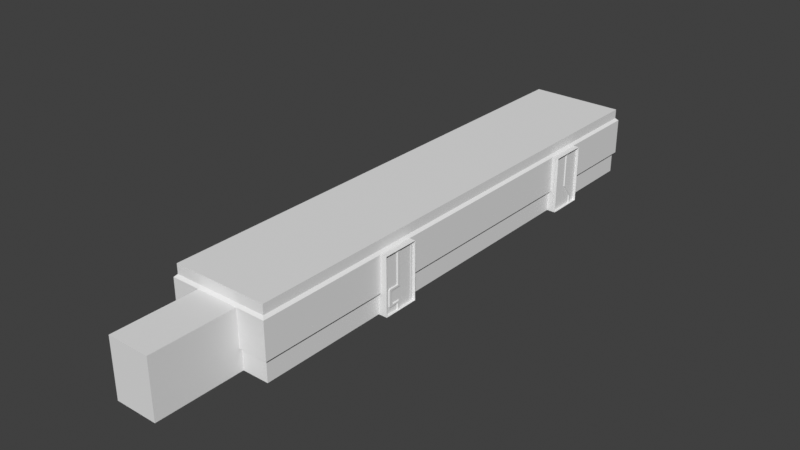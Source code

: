 # Source: Hall_1_.blend  (saved by Blender 5.0.118; exported with 4.5.12 LTS)
import bpy
from mathutils import Matrix  # noqa: F401  (used for matrix-valued properties, if any)

bpy.ops.wm.read_factory_settings(use_empty=True)
scene = bpy.context.scene
scene.name = 'Scene'

# ---- collections
col_collection = bpy.data.collections.new('Collection'); scene.collection.children.link(col_collection)

# ---- world
world_world = bpy.data.worlds.new('World'); scene.world = world_world
world_world.use_nodes = True; world_world.node_tree.nodes.clear()
_N = world_world.node_tree.nodes; _L = world_world.node_tree.links
n0 = _N.new('ShaderNodeOutputWorld'); n0.name = 'World Output'; n0.location = (300, 300)
n1 = _N.new('ShaderNodeBackground'); n1.name = 'Background'; n1.location = (10, 300)
n1.inputs[0].default_value = (0.05088, 0.05088, 0.05088, 1.0)
_L.new(n1.outputs[0], n0.inputs[0])
n0.is_active_output = True
world_world.color = (0.05088, 0.05088, 0.05088)
world_world.sun_shadow_jitter_overblur = 0.0

# ---- meshes
me_plane_002 = bpy.data.meshes.new('Plane.002')
me_plane_002.from_pydata([(-11.0, -40.0, -9.0), (0.0, -40.0, -9.0), (-11.0, 40.0, -9.0), (0.0, 40.0, -9.0), (0.0, -19.71, -9.0), (0.0, -13.86, -9.0), (0.0, 20.64, -9.0), (-11.0, -13.86, -9.0), (0.0, 26.49, -9.0), (-11.0, -19.71, -9.0), (-11.0, -40.0, -1.469), (-11.0, 20.64, -9.0), (-11.0, 26.49, -9.0), (2.549e-07, 40.0, -5.5), (-11.0, 40.0, -5.5), (-3.373, -13.86, -9.4), (-9.089, -13.86, -9.4), (-9.089, 20.64, -9.4), (-3.373, 26.49, -9.4), (-9.089, 26.49, -9.4), (-9.089, -40.4, -9.4), (-9.089, -40.4, -1.469), (-3.373, -40.4, -9.4), (3.009e-07, -40.4, -4.822), (-9.089, 40.4, -5.5), (-3.373, 40.4, -5.5), (-9.489, -40.0, -9.0), (-9.089, 40.4, -9.4), (-9.489, 40.0, -9.0), (-9.489, -19.71, -9.0), (-9.089, -19.71, -9.4), (-9.489, -13.86, -9.0), (-9.489, 20.64, -9.0), (-9.489, 26.49, -9.0), (-9.489, -40.0, -1.469), (-2.973, -40.0, -9.0), (-3.373, -19.71, -9.4), (-2.973, -19.71, -9.0), (-2.973, -13.86, -9.0), (-3.373, 20.64, -9.4), (-2.973, 20.64, -9.0), (-2.973, 40.0, -9.0), (-3.373, 40.4, -9.4), (-2.973, 26.49, -9.0), (-9.489, 40.0, -5.5), (-2.973, 40.0, -5.5), (-3.02e-08, 20.64, -9.4), (-3.02e-08, 26.49, -9.4), (2.549e-07, 40.4, -5.5), (-3.02e-08, -19.71, -9.4), (-3.02e-08, -13.86, -9.4), (-9.089, -19.71, -10.4), (-9.089, -13.86, -10.4), (-3.373, 20.64, -10.4), (-9.089, 20.64, -10.4), (-9.089, 26.49, -10.4), (-3.373, -19.71, -10.4), (-3.373, -13.86, -10.4), (-3.373, 26.49, -10.4), (-1.058e-07, 20.64, -10.4), (-1.058e-07, 26.49, -10.4), (-1.058e-07, -19.71, -10.4), (-1.058e-07, -13.86, -10.4), (-11.0, 40.0, -1.469), (-9.489, 40.0, -1.469), (-9.089, 40.4, -1.469), (-9.089, 41.0, -5.5), (-3.373, 41.0, -5.5), (2.549e-07, 41.0, -5.5), (-9.089, 41.0, -1.469), (-11.0, -40.0, -4.822), (3.009e-07, -40.0, -4.822), (-9.089, -40.4, -4.822), (-3.373, -40.4, -4.822), (-9.489, -40.0, -4.822), (-2.973, -40.0, -4.822), (3.009e-07, -42.01, -4.822), (-9.089, -42.01, -1.469), (-9.089, -42.01, -4.822), (-3.373, -42.01, -4.822), (3.009e-07, -53.62, -4.822), (-9.089, -53.62, -1.469), (-9.089, -53.62, -4.822), (-3.373, -53.62, -4.822), (5.541e-07, -53.62, -1.469), (-11.0, -40.0, 6.063), (1.137e-06, -40.0, 6.063), (-11.0, 40.0, 6.063), (1.137e-06, 40.0, 6.063), (1.137e-06, -19.71, 6.063), (1.137e-06, -13.86, 6.063), (1.137e-06, 20.64, 6.063), (-11.0, -13.86, 6.063), (1.137e-06, 26.49, 6.063), (-11.0, -19.71, 6.063), (-11.0, 20.64, 6.063), (-11.0, 26.49, 6.063), (8.637e-07, 40.0, 2.563), (-11.0, 40.0, 2.563), (-3.373, -13.86, 6.463), (-9.089, -13.86, 6.463), (-9.089, 20.64, 6.463), (-3.373, 26.49, 6.463), (-9.089, 26.49, 6.463), (-9.089, -40.4, 6.463), (-3.373, -40.4, 6.463), (8.072e-07, -40.4, 1.885), (-9.089, 40.4, 2.563), (-3.373, 40.4, 2.563), (-9.489, -40.0, 6.063), (-9.089, 40.4, 6.463), (-9.489, 40.0, 6.063), (-9.489, -19.71, 6.063), (-9.089, -19.71, 6.463), (-9.489, -13.86, 6.063), (-9.489, 20.64, 6.063), (-9.489, 26.49, 6.063), (-2.973, -40.0, 6.063), (-3.373, -19.71, 6.463), (-2.973, -19.71, 6.063), (-2.973, -13.86, 6.063), (-3.373, 20.64, 6.463), (-2.973, 20.64, 6.063), (-2.973, 40.0, 6.063), (-3.373, 40.4, 6.463), (-2.973, 26.49, 6.063), (-9.489, 40.0, 2.563), (-2.973, 40.0, 2.563), (1.167e-06, 20.64, 6.463), (1.167e-06, 26.49, 6.463), (8.637e-07, 40.4, 2.563), (1.167e-06, -19.71, 6.463), (1.167e-06, -13.86, 6.463), (-9.089, -19.71, 7.464), (-9.089, -13.86, 7.464), (-3.373, 20.64, 7.464), (-9.089, 20.64, 7.464), (-9.089, 26.49, 7.464), (-3.373, -19.71, 7.464), (-3.373, -13.86, 7.464), (-3.373, 26.49, 7.464), (1.243e-06, 20.64, 7.464), (1.243e-06, 26.49, 7.464), (1.243e-06, -19.71, 7.464), (1.243e-06, -13.86, 7.464), (-9.089, 41.0, 2.563), (-3.373, 41.0, 2.563), (8.637e-07, 41.0, 2.563), (-11.0, -40.0, 1.885), (8.072e-07, -40.0, 1.885), (-9.089, -40.4, 1.885), (-3.373, -40.4, 1.885), (-9.489, -40.0, 1.885), (-2.973, -40.0, 1.885), (8.072e-07, -42.01, 1.885), (-9.089, -42.01, 1.885), (-3.373, -42.01, 1.885), (8.072e-07, -53.62, 1.885), (-9.089, -53.62, 1.885), (-3.373, -53.62, 1.885), (9.537e-07, -12.42, 6.063), (9.537e-07, 19.2, 6.063), (-11.0, -12.42, 6.063), (-11.0, 19.2, 6.063), (-9.089, -12.42, 6.463), (-9.089, 19.2, 6.463), (-9.489, 19.2, 6.063), (-9.489, -12.42, 6.063), (-2.973, -12.42, 6.063), (-2.973, 19.2, 6.063), (-3.373, -12.42, 6.463), (-3.373, 19.2, 6.463)], [], [(20, 22, 36, 30), (16, 15, 39, 17), (19, 18, 42, 27), (27, 42, 25, 24), (30, 16, 31, 29), (16, 17, 32, 31), (17, 19, 33, 32), (20, 30, 29, 26), (19, 27, 28, 33), (74, 34, 21, 72), (35, 37, 36, 22), (38, 40, 39, 15), (43, 41, 42, 18), (27, 24, 44, 28), (41, 45, 25, 42), (74, 70, 10, 34), (29, 9, 0, 26), (2, 28, 44, 14), (2, 12, 33, 28), (31, 7, 9, 29), (11, 7, 31, 32), (33, 12, 11, 32), (35, 1, 4, 37), (38, 5, 6, 40), (41, 3, 13, 45), (43, 8, 3, 41), (39, 40, 6, 46), (47, 8, 43, 18), (25, 45, 13, 48), (36, 37, 4, 49), (50, 5, 38, 15), (15, 16, 52, 57), (17, 54, 55, 19), (47, 18, 58, 60), (36, 49, 61, 56), (30, 51, 52, 16), (17, 39, 53, 54), (39, 46, 59, 53), (18, 19, 55, 58), (30, 36, 56, 51), (50, 15, 57, 62), (14, 44, 64, 63), (44, 24, 65, 64), (65, 24, 66, 69), (25, 48, 68, 67), (24, 25, 67, 66), (23, 71, 75, 73), (1, 35, 75, 71), (26, 0, 70, 74), (22, 73, 75, 35), (26, 74, 72, 20), (22, 20, 72, 73), (73, 72, 78, 79), (21, 77, 78, 72), (23, 73, 79, 76), (76, 79, 83, 80), (78, 77, 81, 82), (79, 78, 82, 83), (83, 82, 81, 84, 80), (104, 113, 118, 105), (165, 101, 121, 171), (103, 110, 124, 102), (110, 107, 108, 124), (113, 112, 114, 100), (165, 166, 115, 101), (101, 115, 116, 103), (104, 109, 112, 113), (103, 116, 111, 110), (152, 150, 21, 34), (117, 105, 118, 119), (169, 171, 121, 122), (125, 102, 124, 123), (110, 111, 126, 107), (123, 124, 108, 127), (152, 34, 10, 148), (112, 109, 85, 94), (87, 98, 126, 111), (87, 111, 116, 96), (114, 112, 94, 92), (162, 167, 114, 92), (116, 115, 95, 96), (117, 119, 89, 86), (169, 122, 91, 161), (123, 127, 97, 88), (125, 123, 88, 93), (121, 128, 91, 122), (129, 102, 125, 93), (108, 130, 97, 127), (118, 131, 89, 119), (132, 99, 120, 90), (99, 139, 134, 100), (101, 103, 137, 136), (129, 142, 140, 102), (118, 138, 143, 131), (113, 100, 134, 133), (101, 136, 135, 121), (121, 135, 141, 128), (102, 140, 137, 103), (113, 133, 138, 118), (132, 144, 139, 99), (98, 63, 64, 126), (126, 64, 65, 107), (65, 69, 145, 107), (108, 146, 147, 130), (107, 145, 146, 108), (106, 151, 153, 149), (86, 149, 153, 117), (109, 152, 148, 85), (105, 117, 153, 151), (109, 104, 150, 152), (105, 151, 150, 104), (151, 156, 155, 150), (21, 150, 155, 77), (106, 154, 156, 151), (154, 157, 159, 156), (155, 158, 81, 77), (156, 159, 158, 155), (159, 157, 84, 81, 158), (120, 168, 160, 90), (168, 169, 161, 160), (95, 115, 166, 163), (163, 166, 167, 162), (120, 99, 170, 168), (168, 170, 171, 169), (100, 114, 167, 164), (164, 167, 166, 165), (100, 164, 170, 99), (164, 165, 171, 170)])
_uv = me_plane_002.uv_layers.new(name='UVMap')
_uv.uv.foreach_set('vector', [0.1737, 0.0, 0.5869, 0.0, 0.5869, 0.2739, 0.1737, 0.2739, 0.1737, 0.3456, 0.5869, 0.3456, 0.5869, 0.7387, 0.1737, 0.7387, 0.1737, 0.8108, 0.5869, 0.8108, 0.5869, 1.0, 0.1737, 1.0, 0.1737, 1.0, 0.5869, 1.0, 0.5869, 1.0, 0.1737, 1.0, 0.1737, 0.2739, 0.1737, 0.3456, 0.0, 0.0, 0.1374, 0.2166, 0.1737, 0.3456, 0.1737, 0.7387, 0.1374, 0.5841, 0.1374, 0.2733, 0.1737, 0.7387, 0.0, 0.0, 0.0, 0.0, 0.1374, 0.5841, 0.1737, 0.0, 0.1737, 0.2739, 0.1374, 0.2166, 0.1374, 0.0, 0.0, 0.0, 0.1737, 1.0, 0.1374, 1.0, 0.0, 0.0, 0.1374, 0.0, 0.1374, 0.0, 0.1737, 0.0, 0.1737, 0.0, 0.6359, 0.0, 0.6359, 0.2739, 0.5869, 0.2739, 0.5869, 0.0, 0.6359, 0.3456, 0.6359, 0.7387, 0.5869, 0.7387, 0.5869, 0.3456, 0.6359, 0.8108, 0.6359, 1.0, 0.5869, 1.0, 0.5869, 0.8108, 0.1737, 1.0, 0.1737, 1.0, 0.1374, 1.0, 0.1374, 1.0, 0.6359, 1.0, 0.6359, 1.0, 0.5869, 1.0, 0.5869, 1.0, 0.1374, 0.0, 0.0, 0.0, 0.0, 0.0, 0.1374, 0.0, 0.1374, 0.2166, 0.0, 0.0, 0.0, 0.0, 0.1374, 0.0, 0.0, 1.0, 0.1374, 1.0, 0.1374, 1.0, 0.0, 1.0, 0.0, 1.0, 0.0, 0.0, 0.0, 0.0, 0.1374, 1.0, 0.0, 0.0, 0.0, 0.0, 0.0, 0.0, 0.1374, 0.2166, 0.0, 0.0, 0.0, 0.0, 0.1374, 0.2733, 0.1374, 0.5841, 0.0, 0.0, 0.0, 0.0, 0.0, 0.0, 0.1374, 0.5841, 0.6359, 0.0, 1.0, 0.0, 1.0, 0.2739, 0.6359, 0.2739, 0.6359, 0.3456, 1.0, 0.3456, 1.0, 0.7387, 0.6359, 0.7387, 0.6359, 1.0, 1.0, 1.0, 1.0, 1.0, 0.6359, 1.0, 0.6359, 0.8108, 1.0, 0.8108, 1.0, 1.0, 0.6359, 1.0, 0.5869, 0.7387, 0.6359, 0.7387, 1.0, 0.7387, 0.0, 0.0, 0.0, 0.0, 1.0, 0.8108, 0.6359, 0.8108, 0.5869, 0.8108, 0.5869, 1.0, 0.6359, 1.0, 1.0, 1.0, 0.0, 0.0, 0.5869, 0.2739, 0.6359, 0.2739, 1.0, 0.2739, 0.0, 0.0, 0.0, 0.0, 1.0, 0.3456, 0.6359, 0.3456, 0.5869, 0.3456, 0.5869, 0.3456, 0.1737, 0.3456, 0.1737, 0.3456, 0.5869, 0.3456, 0.1737, 0.7387, 0.1737, 0.7387, 0.0, 0.0, 0.0, 0.0, 0.0, 0.0, 0.5869, 0.8108, 0.5869, 0.8108, 0.0, 0.0, 0.5869, 0.2739, 0.0, 0.0, 0.0, 0.0, 0.5869, 0.2739, 0.1737, 0.2739, 0.1737, 0.2739, 0.1737, 0.3456, 0.1737, 0.3456, 0.1737, 0.7387, 0.5869, 0.7387, 0.5869, 0.7387, 0.1737, 0.7387, 0.5869, 0.7387, 0.0, 0.0, 0.0, 0.0, 0.5869, 0.7387, 0.5869, 0.8108, 0.1737, 0.8108, 0.1737, 0.8108, 0.5869, 0.8108, 0.1737, 0.2739, 0.5869, 0.2739, 0.5869, 0.2739, 0.1737, 0.2739, 0.0, 0.0, 0.5869, 0.3456, 0.5869, 0.3456, 0.0, 0.0, 0.0, 1.0, 0.1374, 1.0, 0.1374, 1.0, 0.0, 1.0, 0.1374, 1.0, 0.1737, 1.0, 0.1737, 1.0, 0.1374, 1.0, 0.1737, 1.0, 0.1737, 1.0, 0.1737, 1.0, 0.1737, 1.0, 0.5869, 1.0, 0.0, 0.0, 0.0, 0.0, 0.5869, 1.0, 0.1737, 1.0, 0.5869, 1.0, 0.5869, 1.0, 0.1737, 1.0, 0.0, 0.0, 1.0, 0.0, 0.6359, 0.0, 0.5869, 0.0, 1.0, 0.0, 0.6359, 0.0, 0.6359, 0.0, 1.0, 0.0, 0.1374, 0.0, 0.0, 0.0, 0.0, 0.0, 0.1374, 0.0, 0.5869, 0.0, 0.5869, 0.0, 0.6359, 0.0, 0.6359, 0.0, 0.1374, 0.0, 0.1374, 0.0, 0.1737, 0.0, 0.1737, 0.0, 0.5869, 0.0, 0.1737, 0.0, 0.1737, 0.0, 0.5869, 0.0, 0.5869, 0.0, 0.1737, 0.0, 0.1737, 0.0, 0.5869, 0.0, 0.1737, 0.0, 0.1737, 0.0, 0.1737, 0.0, 0.1737, 0.0, 0.0, 0.0, 0.5869, 0.0, 0.5869, 0.0, 0.0, 0.0, 0.0, 0.0, 0.5869, 0.0, 0.5869, 0.0, 0.0, 0.0, 0.1737, 0.0, 0.1737, 0.0, 0.1737, 0.0, 0.1737, 0.0, 0.5869, 0.0, 0.1737, 0.0, 0.1737, 0.0, 0.5869, 0.0, 0.5869, 0.0, 0.1737, 0.0, 0.1737, 0.0, 0.0, 0.0, 0.0, 0.0, 0.1737, 0.0, 0.1737, 0.2739, 0.5869, 0.2739, 0.5869, 0.0, 0.1737, 0.6077, 0.1737, 0.7387, 0.5869, 0.7387, 0.5869, 0.6077, 0.1737, 0.8108, 0.1737, 1.0, 0.5869, 1.0, 0.5869, 0.8108, 0.1737, 1.0, 0.1737, 1.0, 0.5869, 1.0, 0.5869, 1.0, 0.1737, 0.2739, 0.1374, 0.2166, 0.0, 0.0, 0.1737, 0.3456, 0.1737, 0.6077, 0.1374, 0.4805, 0.1374, 0.5841, 0.1737, 0.7387, 0.1737, 0.7387, 0.1374, 0.5841, 0.0, 0.0, 0.0, 0.0, 0.1737, 0.0, 0.1374, 0.0, 0.1374, 0.2166, 0.1737, 0.2739, 0.0, 0.0, 0.0, 0.0, 0.1374, 1.0, 0.1737, 1.0, 0.1374, 0.0, 0.1737, 0.0, 0.1737, 0.0, 0.1374, 0.0, 0.6359, 0.0, 0.5869, 0.0, 0.5869, 0.2739, 0.6359, 0.2739, 0.6359, 0.6077, 0.5869, 0.6077, 0.5869, 0.7387, 0.6359, 0.7387, 0.6359, 0.8108, 0.5869, 0.8108, 0.5869, 1.0, 0.6359, 1.0, 0.1737, 1.0, 0.1374, 1.0, 0.1374, 1.0, 0.1737, 1.0, 0.6359, 1.0, 0.5869, 1.0, 0.5869, 1.0, 0.6359, 1.0, 0.1374, 0.0, 0.1374, 0.0, 0.0, 0.0, 0.0, 0.0, 0.1374, 0.2166, 0.1374, 0.0, 0.0, 0.0, 0.0, 0.0, 0.0, 1.0, 0.0, 1.0, 0.1374, 1.0, 0.1374, 1.0, 0.0, 1.0, 0.1374, 1.0, 0.0, 0.0, 0.0, 0.0, 0.0, 0.0, 0.1374, 0.2166, 0.0, 0.0, 0.0, 0.0, 0.0, 0.0, 0.1374, 0.3769, 0.1374, 0.2733, 0.0, 0.0, 0.0, 0.0, 0.1374, 0.5841, 0.0, 0.0, 0.0, 0.0, 0.6359, 0.0, 0.6359, 0.2739, 1.0, 0.2739, 1.0, 0.0, 0.6359, 0.6077, 0.6359, 0.7387, 1.0, 0.7387, 1.0, 0.6077, 0.6359, 1.0, 0.6359, 1.0, 1.0, 1.0, 1.0, 1.0, 0.6359, 0.8108, 0.6359, 1.0, 1.0, 1.0, 1.0, 0.8108, 0.5869, 0.7387, 0.0, 0.0, 1.0, 0.7387, 0.6359, 0.7387, 0.0, 0.0, 0.5869, 0.8108, 0.6359, 0.8108, 1.0, 0.8108, 0.5869, 1.0, 0.0, 0.0, 1.0, 1.0, 0.6359, 1.0, 0.5869, 0.2739, 0.0, 0.0, 1.0, 0.2739, 0.6359, 0.2739, 0.0, 0.0, 0.5869, 0.3456, 0.6359, 0.3456, 1.0, 0.3456, 0.5869, 0.3456, 0.5869, 0.3456, 0.1737, 0.3456, 0.1737, 0.3456, 0.1737, 0.7387, 0.0, 0.0, 0.0, 0.0, 0.1737, 0.7387, 0.0, 0.0, 0.0, 0.0, 0.5869, 0.8108, 0.5869, 0.8108, 0.5869, 0.2739, 0.5869, 0.2739, 0.0, 0.0, 0.0, 0.0, 0.1737, 0.2739, 0.1737, 0.3456, 0.1737, 0.3456, 0.1737, 0.2739, 0.1737, 0.7387, 0.1737, 0.7387, 0.5869, 0.7387, 0.5869, 0.7387, 0.5869, 0.7387, 0.5869, 0.7387, 0.0, 0.0, 0.0, 0.0, 0.5869, 0.8108, 0.5869, 0.8108, 0.1737, 0.8108, 0.1737, 0.8108, 0.1737, 0.2739, 0.1737, 0.2739, 0.5869, 0.2739, 0.5869, 0.2739, 0.0, 0.0, 0.0, 0.0, 0.5869, 0.3456, 0.5869, 0.3456, 0.0, 1.0, 0.0, 1.0, 0.1374, 1.0, 0.1374, 1.0, 0.1374, 1.0, 0.1374, 1.0, 0.1737, 1.0, 0.1737, 1.0, 0.1737, 1.0, 0.1737, 1.0, 0.1737, 1.0, 0.1737, 1.0, 0.5869, 1.0, 0.5869, 1.0, 0.0, 0.0, 0.0, 0.0, 0.1737, 1.0, 0.1737, 1.0, 0.5869, 1.0, 0.5869, 1.0, 0.0, 0.0, 0.5869, 0.0, 0.6359, 0.0, 1.0, 0.0, 1.0, 0.0, 1.0, 0.0, 0.6359, 0.0, 0.6359, 0.0, 0.1374, 0.0, 0.1374, 0.0, 0.0, 0.0, 0.0, 0.0, 0.5869, 0.0, 0.6359, 0.0, 0.6359, 0.0, 0.5869, 0.0, 0.1374, 0.0, 0.1737, 0.0, 0.1737, 0.0, 0.1374, 0.0, 0.5869, 0.0, 0.5869, 0.0, 0.1737, 0.0, 0.1737, 0.0, 0.5869, 0.0, 0.5869, 0.0, 0.1737, 0.0, 0.1737, 0.0, 0.1737, 0.0, 0.1737, 0.0, 0.1737, 0.0, 0.1737, 0.0, 0.0, 0.0, 0.0, 0.0, 0.5869, 0.0, 0.5869, 0.0, 0.0, 0.0, 0.0, 0.0, 0.5869, 0.0, 0.5869, 0.0, 0.1737, 0.0, 0.1737, 0.0, 0.1737, 0.0, 0.1737, 0.0, 0.5869, 0.0, 0.5869, 0.0, 0.1737, 0.0, 0.1737, 0.0, 0.5869, 0.0, 0.0, 0.0, 0.0, 0.0, 0.1737, 0.0, 0.1737, 0.0, 0.6359, 0.3456, 0.6359, 0.4766, 1.0, 0.4766, 1.0, 0.3456, 0.6359, 0.4766, 0.6359, 0.6077, 1.0, 0.6077, 1.0, 0.4766, 0.0, 0.0, 0.1374, 0.5841, 0.1374, 0.4805, 0.0, 0.0, 0.0, 0.0, 0.1374, 0.4805, 0.1374, 0.3769, 0.0, 0.0, 0.6359, 0.3456, 0.5869, 0.3456, 0.5869, 0.4766, 0.6359, 0.4766, 0.6359, 0.4766, 0.5869, 0.4766, 0.5869, 0.6077, 0.6359, 0.6077, 0.1737, 0.3456, 0.1374, 0.2733, 0.1374, 0.3769, 0.1737, 0.4766, 0.1737, 0.4766, 0.1374, 0.3769, 0.1374, 0.4805, 0.1737, 0.6077, 0.1737, 0.3456, 0.1737, 0.4766, 0.5869, 0.4766, 0.5869, 0.3456, 0.1737, 0.4766, 0.1737, 0.6077, 0.5869, 0.6077, 0.5869, 0.4766])
me_plane_002.update()
me_cube_013 = bpy.data.meshes.new('Cube.013')
me_cube_013.from_pydata([(-5.615, -0.02206, -4.522), (-5.615, -0.02206, 8.137), (0.01001, 0.1338, -4.522), (-0.1459, -0.02206, -4.522), (-0.1459, -0.02206, 8.137), (0.01001, 0.1338, 8.137), (-4.717, -0.02206, -4.522), (-4.29, -0.02206, -4.522), (5.635, -0.02206, -4.522), (5.635, -0.02206, 8.137), (0.1659, -0.02206, -4.522), (0.1659, -0.02206, 8.137), (4.681, -0.02206, 8.137), (4.297, -0.02206, 8.137), (-5.615, -0.02206, -3.249), (-5.615, -0.02206, -2.822), (-4.29, 0.1054, 8.137), (-4.59, 0.1054, 8.137), (-0.1459, 0.1054, -2.822), (-0.1459, 0.1054, -3.122), (-4.29, 0.1054, -3.122), (-4.59, 0.1054, -2.822), (-4.717, -0.02206, 8.137), (-4.162, -0.02206, 8.137), (-0.1459, -0.02206, -3.249), (-4.29, -0.02206, -3.249), (-0.1459, -0.02206, -2.694), (-4.717, -0.02206, -2.822), (5.635, -0.02206, -2.822), (5.635, -0.02206, -3.122), (2.01, -0.02206, -4.522), (2.01, -0.02206, 8.137), (4.61, 0.1054, -3.122), (0.1659, 0.1054, -2.822), (4.297, 0.1054, -2.822), (4.738, -0.02206, -4.522), (4.61, 0.1054, -4.522), (4.31, 0.1054, -4.522), (4.183, -0.02206, -4.522), (0.1659, -0.02206, -2.694), (4.297, -0.02206, -2.694), (0.1659, -0.02206, -3.249), (0.1659, 0.1054, -3.122), (4.738, -0.02206, -3.122), (2.01, 0.1054, -2.822), (2.01, -0.02206, -2.694), (2.01, -0.02206, -3.249), (2.01, 0.1054, -3.122), (4.108, 0.1054, -3.122), (4.31, 0.1054, -3.323), (4.31, 0.1054, -3.122), (4.183, -0.02206, -3.451), (3.981, -0.02206, -3.249), (4.61, 0.1054, -3.086), (4.345, 0.1054, -2.822), (4.473, -0.02206, -2.694), (4.738, -0.02206, -2.959), (5.039, -0.02206, -2.744), (4.735, -0.02206, -2.388), (-4.081, 0.1054, -2.822), (-4.29, 0.1054, -2.613), (-4.162, -0.02206, -2.485), (-3.953, -0.02206, -2.694), (-4.417, -0.02206, -3.249), (-4.717, -0.02206, -2.949), (-5.064, -0.02206, -3.249), (-4.717, -0.02206, -3.595), (0.01001, 0.1338, -3.249), (0.01001, 0.1338, -2.694), (1.71, -0.02206, -4.522), (1.71, -0.02206, 8.137), (1.71, -0.02206, -2.694), (1.71, 0.1054, -3.122), (1.71, -0.02206, -3.249), (1.71, 0.1054, -2.822), (1.71, 0.0209, -4.522), (2.01, 0.0209, -4.522), (1.71, 0.0209, 8.137), (2.01, 0.0209, 8.137), (1.71, 0.0209, -3.249), (2.01, 0.0209, -3.249), (2.01, 0.0209, -2.694), (1.71, 0.0209, -2.694)], [], [(47, 50, 34, 44), (19, 20, 25, 24), (22, 27, 21, 17), (27, 22, 1, 15), (3, 24, 25, 7), (37, 36, 32, 50), (72, 47, 44, 74), (32, 36, 35, 43), (71, 39, 33, 74), (72, 42, 41, 73), (40, 45, 44, 34), (35, 8, 29, 43), (70, 71, 82, 77), (45, 40, 13, 31), (50, 32, 53), (74, 82, 71), (48, 49, 50), (48, 52, 51, 49), (48, 47, 46, 52), (47, 48, 50), (51, 38, 37, 49), (50, 49, 37), (30, 38, 51, 52, 46), (55, 56, 57, 58), (53, 56, 55, 54), (53, 32, 43, 56), (54, 34, 50), (55, 40, 34, 54), (54, 50, 53), (43, 29, 28, 57, 56), (40, 55, 58, 12, 13), (58, 57, 28, 9, 12), (19, 18, 59, 20), (59, 62, 61, 60), (60, 61, 23, 16), (26, 62, 59, 18), (26, 4, 23, 61, 62), (63, 64, 65, 66), (21, 64, 63, 20), (27, 64, 21), (25, 20, 63), (59, 60, 21, 20), (14, 65, 64, 27, 15), (6, 66, 65, 14, 0), (6, 7, 25, 63, 66), (17, 21, 60, 16), (24, 3, 2, 67), (68, 39, 11, 5), (41, 67, 2, 10), (39, 68, 33), (41, 42, 67), (42, 33, 68, 67), (24, 67, 19), (19, 67, 68, 18), (26, 18, 68), (26, 68, 5, 4), (10, 69, 73, 41), (39, 71, 70, 11), (82, 74, 44, 81), (45, 81, 44), (42, 72, 74, 33), (82, 81, 78, 77), (75, 76, 80, 79), (45, 31, 78, 81), (30, 46, 80, 76), (73, 69, 75, 79), (69, 30, 76, 75), (80, 47, 72, 79), (47, 80, 46), (73, 79, 72)])
_uv = me_cube_013.uv_layers.new(name='UVMap')
_uv.uv.foreach_set('vector', [0.4124, 0.8394, 0.4131, 0.9443, 0.4214, 0.9443, 0.4208, 0.8394, 0.4105, 0.7547, 0.4118, 0.9443, 0.4084, 0.9443, 0.408, 0.7547, 0.6253, 0.9673, 0.422, 0.966, 0.422, 0.9619, 0.6254, 0.9619, 0.422, 0.966, 0.6253, 0.9673, 0.625, 1.0, 0.4223, 1.0, 0.3726, 0.7547, 0.408, 0.7547, 0.4084, 0.9443, 0.3745, 0.9443, 0.3745, 0.9443, 0.3746, 0.9619, 0.4133, 0.9619, 0.4131, 0.9443, 0.4124, 0.8272, 0.4124, 0.8394, 0.4208, 0.8394, 0.4207, 0.8272, 0.4133, 0.9619, 0.3746, 0.9619, 0.3747, 0.9673, 0.4133, 0.9673, 0.4243, 0.8272, 0.4239, 0.7547, 0.4203, 0.7547, 0.4207, 0.8272, 0.4124, 0.8272, 0.4119, 0.7547, 0.4083, 0.7547, 0.4088, 0.8272, 0.4249, 0.9443, 0.4243, 0.8394, 0.4208, 0.8394, 0.4214, 0.9437, 0.3747, 0.9673, 0.375, 1.0, 0.4135, 1.0, 0.4133, 0.9673, 0.6267, 0.8272, 0.4243, 0.8272, 0.4243, 0.8272, 0.6267, 0.8272, 0.4243, 0.8394, 0.4249, 0.9443, 0.6255, 0.9443, 0.6265, 0.8394, 0.4131, 0.9443, 0.4133, 0.9619, 0.4142, 0.9619, 0.4207, 0.8272, 0.4243, 0.8272, 0.4243, 0.8272, 0.4131, 0.9351, 0.4083, 0.9443, 0.4131, 0.9444, 0.4131, 0.9351, 0.4095, 0.9293, 0.404, 0.9385, 0.4083, 0.9443, 0.4131, 0.9351, 0.4124, 0.8394, 0.4089, 0.8394, 0.4095, 0.9293, 0.4124, 0.8394, 0.4131, 0.9351, 0.4131, 0.9443, 0.404, 0.9385, 0.3744, 0.9385, 0.3745, 0.9443, 0.4083, 0.9443, 0.4131, 0.9444, 0.4083, 0.9443, 0.3745, 0.9443, 0.3735, 0.8394, 0.3744, 0.9385, 0.404, 0.9385, 0.4095, 0.9293, 0.4089, 0.8394, 0.425, 0.9538, 0.4187, 0.9679, 0.4238, 0.9805, 0.4335, 0.9677, 0.4142, 0.9619, 0.4187, 0.9679, 0.425, 0.9538, 0.4215, 0.9489, 0.4142, 0.9619, 0.4133, 0.9619, 0.4133, 0.9673, 0.4187, 0.9679, 0.4215, 0.9489, 0.4214, 0.9437, 0.4131, 0.9443, 0.425, 0.9538, 0.4249, 0.9443, 0.4214, 0.9437, 0.4215, 0.9489, 0.4215, 0.9489, 0.4131, 0.9443, 0.4142, 0.9619, 0.4133, 0.9673, 0.4135, 1.0, 0.4218, 1.0, 0.4238, 0.9805, 0.4187, 0.9679, 0.4249, 0.9443, 0.425, 0.9538, 0.4335, 0.9677, 0.6254, 0.9619, 0.6255, 0.9443, 0.4335, 0.9677, 0.4238, 0.9805, 0.4218, 1.0, 0.625, 1.0, 0.6254, 0.9619, 0.4105, 0.7547, 0.0, 0.0, 0.0, 0.0, 0.4118, 0.9443, 0.0, 0.0, 0.0, 0.0, 0.0, 0.0, 0.0, 0.0, 0.0, 0.0, 0.0, 0.0, 0.0, 0.0, 0.0, 0.0, 0.0, 0.0, 0.0, 0.0, 0.0, 0.0, 0.0, 0.0, 0.0, 0.0, 0.0, 0.0, 0.0, 0.0, 0.0, 0.0, 0.0, 0.0, 0.2866, 0.6627, 0.181, 0.4135, 0.1848, 0.0, 0.04449, 0.2044, 0.3165, 0.7215, 0.181, 0.4135, 0.2866, 0.6627, 0.4118, 0.9443, 0.422, 0.966, 0.181, 0.4135, 0.422, 0.9619, 0.4084, 0.9443, 0.4118, 0.9443, 0.2866, 0.6627, 0.0, 0.0, 0.0, 0.0, 0.3165, 0.7215, 0.4118, 0.9443, 0.4122, 0.0, 0.1848, 0.0, 0.181, 0.4135, 0.422, 0.966, 0.4223, 1.0, 0.1634, 0.7507, 0.04449, 0.2044, 0.1848, 0.0, 0.4122, 0.0, 0.375, 0.0, 0.1634, 0.7507, 0.3745, 0.9443, 0.4084, 0.9443, 0.2866, 0.6627, 0.04449, 0.2044, 0.6254, 0.9619, 0.3165, 0.7215, 0.0, 0.0, 0.0, 0.0, 0.0, 0.0, 0.0, 0.0, 0.0, 0.0, 0.0, 0.0, 0.0, 0.0, 0.0, 0.0, 0.0, 0.0, 0.0, 0.0, 0.4083, 0.7547, 0.5, 0.625, 0.375, 0.625, 0.3726, 0.7547, 0.0, 0.0, 0.0, 0.0, 0.4203, 0.7547, 0.4083, 0.7547, 0.4119, 0.7547, 0.5, 0.625, 0.4119, 0.7547, 0.4203, 0.7547, 0.0, 0.0, 0.5, 0.625, 0.0, 0.0, 0.0, 0.0, 0.4105, 0.7547, 0.4105, 0.7547, 0.0, 0.0, 0.0, 0.0, 0.0, 0.0, 0.0, 0.0, 0.0, 0.0, 0.0, 0.0, 0.0, 0.0, 0.0, 0.0, 0.0, 0.0, 0.0, 0.0, 0.3726, 0.7547, 0.3733, 0.8272, 0.4088, 0.8272, 0.4083, 0.7547, 0.4239, 0.7547, 0.4243, 0.8272, 0.6267, 0.8272, 0.6274, 0.7547, 0.4243, 0.8272, 0.4207, 0.8272, 0.4208, 0.8394, 0.4243, 0.8394, 0.4243, 0.8394, 0.4243, 0.8394, 0.4208, 0.8394, 0.4119, 0.7547, 0.4124, 0.8272, 0.4207, 0.8272, 0.4203, 0.7547, 0.4243, 0.8272, 0.4243, 0.8394, 0.6265, 0.8394, 0.6267, 0.8272, 0.3733, 0.8272, 0.3735, 0.8394, 0.4089, 0.8394, 0.4088, 0.8272, 0.4243, 0.8394, 0.6265, 0.8394, 0.6265, 0.8394, 0.4243, 0.8394, 0.3735, 0.8394, 0.4089, 0.8394, 0.4089, 0.8394, 0.3735, 0.8394, 0.4088, 0.8272, 0.3733, 0.8272, 0.3733, 0.8272, 0.4088, 0.8272, 0.0, 0.0, 0.0, 0.0, 0.0, 0.0, 0.0, 0.0, 0.4089, 0.8394, 0.4124, 0.8394, 0.4124, 0.8272, 0.4088, 0.8272, 0.4124, 0.8394, 0.4089, 0.8394, 0.4089, 0.8394, 0.4088, 0.8272, 0.4088, 0.8272, 0.4124, 0.8272])
me_cube_013.update()
me_cube_014 = bpy.data.meshes.new('Cube.014')
me_cube_014.from_pydata([(2.874, 0.1202, -2.71), (2.874, 0.1202, 1.753), (-0.028, 0.1202, -2.71), (-0.028, 0.1202, 1.753), (2.874, 0.1202, -1.02), (-0.028, 0.1202, -1.02), (2.874, 0.1202, -0.4411), (-0.028, 0.1202, -0.4411), (2.715, 0.1202, -2.71), (2.715, 0.1202, 1.753), (2.715, 0.1202, -1.02), (2.715, 0.1202, -0.4411), (2.383, 0.1202, 1.753), (2.383, 0.1202, -1.02), (2.383, 0.1202, -0.4411), (2.874, 0.1202, -0.8888), (-0.028, 0.1202, -0.8888), (2.715, 0.1202, -0.8888), (2.383, 0.1202, -0.8888), (2.191, 0.1202, 1.753), (2.191, 0.1202, -1.02), (2.191, 0.1202, -0.4411), (2.191, 0.1202, -0.8888), (1.418, 0.1202, -2.71), (1.604, 0.1202, -2.71), (-0.028, 0.1202, -2.071), (2.874, 0.1202, -2.071), (2.715, 0.1202, -2.071), (1.418, 0.1202, -2.071), (1.604, 0.1202, -2.071), (2.191, 0.0496, -2.71), (2.383, 0.0496, -2.71), (2.383, 0.0496, -2.071), (2.191, 0.0496, -2.071), (1.604, 0.0496, 1.753), (1.418, 0.0496, 1.753), (1.418, 0.0496, -0.4411), (1.418, 0.0496, -0.8888), (1.418, 0.0496, -1.02), (1.604, 0.0496, -1.02), (1.604, 0.0496, -0.4411), (1.604, 0.0496, -0.8888), (2.383, 0.06443, -2.71), (2.438, 0.1202, -2.71), (2.13, 0.1202, -2.71), (2.191, 0.06443, -2.71), (1.418, 0.06443, 1.753), (1.362, 0.1202, 1.753), (1.418, 0.06443, -1.02), (1.362, 0.1202, -1.028), (1.418, 0.06443, -0.4411), (1.362, 0.1202, -0.4411), (1.418, 0.06443, -0.8888), (1.362, 0.1202, -0.8888), (1.663, 0.1202, -1.02), (1.604, 0.06443, -1.02), (1.662, 0.1202, -0.4411), (1.604, 0.06443, -0.4411), (1.663, 0.1202, -0.8888), (1.604, 0.06443, -0.8888), (1.662, 0.1202, 1.753), (1.604, 0.06443, 1.753), (2.383, 0.06443, -2.071), (2.438, 0.1202, -2.066), (2.13, 0.1202, -2.071), (2.191, 0.06443, -2.071), (-0.028, 0.1202, -2.21), (2.715, 0.1202, -2.21), (1.418, 0.1202, -2.21), (1.604, 0.1202, -2.21), (2.874, 0.1202, -2.21), (2.383, 0.0496, -2.21), (2.191, 0.0496, -2.21), (2.438, 0.1202, -2.206), (2.383, 0.06443, -2.21), (2.191, 0.06443, -2.21), (2.13, 0.1202, -2.21), (-19.66, 0.1202, -2.681), (-19.66, 0.1202, 1.753), (-16.76, 0.1202, -2.681), (-16.76, 0.1202, 1.753), (-19.66, 0.1202, -1.02), (-16.76, 0.1202, -1.02), (-16.76, 0.1202, -0.4411), (-19.66, 0.1202, -0.4411), (-19.66, 0.1202, -0.8888), (-16.76, 0.1202, -0.8888), (-19.66, 0.1202, -2.071), (-16.76, 0.1202, -2.071), (-16.98, 0.09429, -0.8888), (-17.07, 0.09429, -0.8888), (-16.98, 0.09429, -2.21), (-17.07, 0.09429, -2.21), (-16.98, 0.09961, -2.681), (-19.03, 0.1202, -2.681), (-19.03, 0.1202, 1.753), (-19.03, 0.1202, -0.4411), (-19.22, 0.1202, -2.681), (-19.22, 0.1202, 1.753), (-19.22, 0.1202, -0.4411), (-19.66, 0.1202, -2.21), (-16.76, 0.1202, -2.21), (-18.4, 0.05291, -2.681), (-18.21, 0.05291, -2.681), (-18.4, 0.05291, 1.753), (-18.21, 0.05291, 1.753), (-18.4, 0.05291, -1.02), (-18.21, 0.05291, -1.02), (-18.4, 0.05291, -0.4411), (-18.21, 0.05291, -0.4411), (-18.4, 0.05291, -0.8754), (-18.21, 0.05291, -0.8888), (-18.4, 0.05291, -2.071), (-18.21, 0.05291, -2.071), (-18.21, 0.05291, -2.21), (-19.03, 0.05291, -1.02), (-19.03, 0.05291, -0.8754), (-19.03, 0.05291, -2.071), (-18.4, 0.05291, -2.21), (-19.22, 0.05291, -1.02), (-19.22, 0.05291, -0.8754), (-19.22, 0.05291, -2.071), (-19.03, 0.05291, -2.21), (-19.22, 0.05291, -2.21), (-18.21, 0.05662, -2.681), (-18.15, 0.1202, -2.681), (-18.15, 0.1202, 1.753), (-18.21, 0.05662, 1.753), (-18.21, 0.05662, -0.4411), (-18.15, 0.1202, -0.4411), (-18.21, 0.05662, -0.8888), (-18.15, 0.1202, -0.8888), (-18.46, 0.1202, -2.681), (-18.4, 0.05662, -2.681), (-18.4, 0.05662, 1.753), (-18.46, 0.1202, 1.753), (-18.4, 0.1202, -1.084), (-18.4, 0.05662, -1.02), (-18.4, 0.05662, -0.4411), (-18.46, 0.1202, -0.4411), (-18.46, 0.1202, -0.8119), (-18.4, 0.05662, -0.8754), (-18.4, 0.05662, -2.071), (-18.4, 0.1202, -2.007), (-19.03, 0.05662, -0.8754), (-19.03, 0.1202, -0.8119), (-19.28, 0.1202, -1.02), (-19.22, 0.05662, -1.02), (-19.22, 0.05662, -2.071), (-19.28, 0.1202, -2.071), (-18.21, 0.05662, -2.21), (-18.15, 0.1202, -2.21), (-18.46, 0.1202, -2.273), (-18.4, 0.05662, -2.21), (-19.03, 0.05662, -2.21), (-19.03, 0.1202, -2.273), (-18.97, 0.1202, -1.196), (-18.85, 0.1202, -1.084), (-18.92, 0.05662, -1.02), (-19.03, 0.05662, -1.133), (-19.03, 0.05296, -1.02), (-19.03, 0.05662, -1.958), (-18.92, 0.05662, -2.071), (-19.03, 0.05296, -2.071), (-18.85, 0.1202, -2.007), (-18.97, 0.1202, -1.894), (-19.22, 0.05662, -0.9882), (-19.11, 0.05662, -0.8754), (-19.22, 0.05296, -0.8888), (-19.17, 0.1202, -0.8119), (-19.28, 0.1202, -0.9246), (-19.37, 0.1202, -0.8403), (-19.27, 0.1202, -0.7345), (-19.11, 0.05662, -2.21), (-19.22, 0.05662, -2.097), (-19.22, 0.05296, -2.21), (-19.28, 0.1202, -2.161), (-19.17, 0.1202, -2.273), (-19.27, 0.1202, -2.364), (-19.37, 0.1202, -2.258), (-18.21, 0.05662, -0.9175), (-18.32, 0.05662, -1.02), (-18.21, 0.05296, -1.02), (-18.25, 0.1202, -1.084), (-18.15, 0.1202, -0.9811), (-18.07, 0.1202, -1.079), (-18.15, 0.1202, -1.167), (-18.15, 0.1202, -2.11), (-18.25, 0.1202, -2.007), (-18.15, 0.1202, -1.923), (-18.07, 0.1202, -2.012), (-18.32, 0.05662, -2.071), (-18.21, 0.05662, -2.173), (-18.21, 0.05296, -2.071), (-16.98, 0.09429, -1.02), (-17.07, 0.09429, -1.023), (-17.07, 0.09429, -0.4411), (-16.98, 0.09429, -0.4411), (-16.98, 0.09429, -2.071), (-17.07, 0.09429, -2.068), (-17.07, 0.09429, 1.753), (-16.98, 0.09429, 1.753), (-17.07, 0.09429, -2.681), (-17.1, 0.1202, -2.681), (-17.07, 0.09714, -2.681), (-16.98, 0.09961, -2.681), (-16.95, 0.1202, -2.681), (-16.95, 0.1202, 1.753), (-16.98, 0.09714, 1.753), (-17.07, 0.09714, 1.753), (-17.1, 0.1202, 1.753), (-16.95, 0.1202, -1.02), (-16.98, 0.09714, -1.02), (-17.07, 0.09714, -1.023), (-17.1, 0.1202, -1.024), (-17.1, 0.1202, -0.4411), (-17.07, 0.09714, -0.4411), (-16.98, 0.09714, -0.4411), (-16.95, 0.1202, -0.4411), (-17.1, 0.1202, -0.8888), (-17.07, 0.09714, -0.8888), (-16.98, 0.09714, -0.8888), (-16.95, 0.1202, -0.8888), (-16.95, 0.1202, -2.071), (-16.98, 0.09714, -2.071), (-17.07, 0.09714, -2.068), (-17.1, 0.1202, -2.067), (-17.1, 0.1202, -2.21), (-17.07, 0.09714, -2.21), (-16.98, 0.09714, -2.21), (-16.95, 0.1202, -2.21)], [], [(11, 9, 1, 6), (27, 10, 4, 26), (10, 13, 18, 17), (17, 11, 6, 15), (14, 12, 9, 11), (21, 19, 12, 14), (22, 21, 14, 18), (20, 22, 18, 13), (17, 18, 14, 11), (68, 28, 29, 69), (66, 25, 28, 68), (67, 27, 26, 70), (4, 10, 17, 15), (39, 32, 33, 38), (36, 35, 34, 40), (37, 36, 40, 41), (38, 37, 41, 39), (72, 33, 32, 71), (45, 30, 44), (73, 43, 42, 74), (75, 45, 44, 76), (46, 50, 51, 47), (50, 52, 53, 51), (52, 48, 49, 53), (60, 56, 57, 61), (56, 58, 59, 57), (58, 54, 55, 59), (54, 63, 62, 55), (48, 65, 64, 49), (73, 63, 27, 67), (74, 42, 31, 71), (43, 31, 42), (69, 29, 64, 76), (75, 65, 33, 72), (7, 3, 47, 51), (50, 46, 35, 36), (5, 16, 53, 49), (48, 52, 37, 38), (25, 5, 49, 28), (65, 48, 38, 33), (16, 7, 51, 53), (52, 50, 36, 37), (13, 63, 54, 20), (54, 58, 22, 20), (55, 62, 32, 39), (59, 55, 39, 41), (56, 60, 19, 21), (57, 59, 41, 40), (61, 57, 40, 34), (58, 56, 21, 22), (63, 13, 10, 27), (45, 75, 72, 30), (24, 69, 76, 44), (62, 74, 71, 32), (43, 73, 67, 8), (65, 75, 76, 64), (63, 73, 74, 62), (30, 72, 71, 31), (8, 67, 70, 0), (2, 66, 68, 23), (23, 68, 69, 24), (28, 49, 29), (64, 29, 49), (201, 197, 196, 200), (197, 89, 90, 196), (198, 91, 92, 199), (89, 194, 195, 90), (99, 98, 95, 96), (84, 78, 98, 99), (118, 112, 113, 114), (106, 110, 111, 107), (110, 108, 109, 111), (108, 104, 105, 109), (115, 116, 110, 106), (122, 117, 112, 118), (123, 121, 117, 122), (119, 120, 116, 115), (121, 119, 115, 117), (102, 118, 114, 103), (151, 125, 124, 150), (129, 131, 130, 128), (126, 129, 128, 127), (145, 140, 141, 144), (134, 138, 139, 135), (138, 141, 140, 139), (153, 133, 132, 152), (147, 148, 149, 146), (154, 153, 152, 155), (150, 124, 103, 114), (127, 128, 109, 105), (128, 130, 111, 109), (94, 155, 152, 132), (133, 153, 118, 102), (96, 95, 135, 139), (138, 134, 104, 108), (145, 96, 139, 140), (141, 138, 108, 110), (144, 141, 110, 116), (87, 81, 146, 149), (148, 147, 119, 121), (153, 154, 122, 118), (158, 159, 160), (161, 162, 163), (166, 167, 168), (169, 170, 171, 172), (173, 174, 175), (176, 177, 178, 179), (156, 159, 158, 157), (161, 165, 164, 162), (166, 170, 169, 167), (173, 177, 176, 174), (156, 165, 161, 159), (158, 137, 136, 157), (164, 165, 156, 157, 136, 143), (160, 159, 161, 163, 117, 115), (137, 158, 160, 115, 106), (164, 143, 142, 162), (163, 162, 142, 112, 117), (166, 147, 146, 170), (147, 166, 168, 120, 119), (169, 145, 144, 167), (168, 167, 144, 116, 120), (81, 85, 171, 170, 146), (169, 172, 99, 96, 145), (85, 84, 99, 172, 171), (175, 174, 148, 121, 123), (148, 174, 176, 149), (173, 154, 155, 177), (154, 173, 175, 123, 122), (97, 178, 177, 155, 94), (100, 87, 149, 176, 179), (77, 100, 179, 178, 97), (124, 125, 103), (180, 181, 182), (183, 184, 185, 186), (187, 188, 189, 190), (191, 192, 193), (180, 184, 183, 181), (187, 192, 191, 188), (182, 181, 137, 106, 107), (137, 181, 183, 136), (131, 184, 180, 130), (130, 180, 182, 107, 111), (143, 136, 183, 186, 189, 188), (194, 198, 199, 195), (143, 188, 191, 142), (187, 151, 150, 192), (193, 192, 150, 114, 113), (142, 191, 193, 113, 112), (93, 202, 92, 91), (230, 206, 205, 229), (203, 227, 228, 204), (222, 211, 212, 221), (214, 219, 220, 213), (218, 222, 221, 217), (219, 215, 216, 220), (211, 223, 224, 212), (226, 214, 213, 225), (207, 218, 217, 208), (215, 210, 209, 216), (223, 230, 229, 224), (227, 226, 225, 228), (202, 204, 228, 92), (125, 151, 227, 203), (125, 203, 204, 202), (229, 205, 93, 91), (206, 230, 101, 79), (208, 217, 197, 201), (218, 207, 80, 83), (216, 209, 200, 196), (129, 126, 210, 215), (211, 222, 86, 82), (212, 224, 198, 194), (223, 211, 82, 88), (221, 212, 194, 89), (225, 213, 195, 199), (213, 220, 90, 195), (190, 189, 186, 185, 214, 226), (185, 184, 131, 219, 214), (131, 129, 215, 219), (220, 216, 196, 90), (222, 218, 83, 86), (217, 221, 89, 197), (224, 229, 91, 198), (230, 223, 88, 101), (151, 187, 190, 226, 227), (228, 225, 199, 92)])
_uv = me_cube_014.uv_layers.new(name='UVMap')
_uv.uv.foreach_set('vector', [0.4852, 0.4778, 0.6254, 0.4778, 0.6254, 0.4907, 0.4852, 0.4907, 0.4058, 0.4778, 0.457, 0.4778, 0.457, 0.4907, 0.4058, 0.4907, 0.457, 0.4778, 0.457, 0.464, 0.4634, 0.464, 0.4634, 0.4778, 0.4634, 0.4778, 0.4852, 0.4778, 0.4852, 0.4907, 0.4634, 0.4907, 0.4852, 0.464, 0.6254, 0.464, 0.6254, 0.4778, 0.4852, 0.4778, 0.4852, 0.4475, 0.6253, 0.4475, 0.6254, 0.464, 0.4852, 0.464, 0.4634, 0.4475, 0.4852, 0.4475, 0.4852, 0.464, 0.4634, 0.464, 0.457, 0.4475, 0.4634, 0.4475, 0.4634, 0.464, 0.457, 0.464, 0.4634, 0.4778, 0.4634, 0.464, 0.4852, 0.464, 0.4852, 0.4778, 0.3991, 0.3806, 0.4059, 0.3806, 0.4059, 0.3967, 0.3991, 0.3967, 0.3993, 0.2556, 0.4061, 0.2556, 0.4059, 0.3806, 0.3991, 0.3806, 0.399, 0.4778, 0.4058, 0.4778, 0.4058, 0.4907, 0.399, 0.4907, 0.457, 0.4907, 0.457, 0.4778, 0.4634, 0.4778, 0.4634, 0.4907, 0.457, 0.3967, 0.4058, 0.464, 0.4058, 0.4475, 0.457, 0.3806, 0.4852, 0.3806, 0.6252, 0.3806, 0.6253, 0.3967, 0.4852, 0.3967, 0.4634, 0.3806, 0.4852, 0.3806, 0.4852, 0.3967, 0.4634, 0.3967, 0.457, 0.3806, 0.4634, 0.3806, 0.4634, 0.3967, 0.457, 0.3967, 0.399, 0.4475, 0.4058, 0.4475, 0.4058, 0.464, 0.399, 0.464, 0.3747, 0.4475, 0.3747, 0.4475, 0.3747, 0.4422, 0.3992, 0.4672, 0.3746, 0.4663, 0.3746, 0.464, 0.399, 0.464, 0.399, 0.4475, 0.3747, 0.4475, 0.3747, 0.4422, 0.3991, 0.4422, 0.6252, 0.3806, 0.4852, 0.3806, 0.4852, 0.3758, 0.6252, 0.3758, 0.4852, 0.3806, 0.4634, 0.3806, 0.4634, 0.3758, 0.4852, 0.3758, 0.4634, 0.3806, 0.457, 0.3806, 0.4567, 0.3758, 0.4634, 0.3758, 0.6253, 0.4017, 0.4852, 0.4017, 0.4852, 0.3967, 0.6253, 0.3967, 0.4852, 0.4017, 0.4634, 0.4017, 0.4634, 0.3967, 0.4852, 0.3967, 0.4634, 0.4017, 0.457, 0.4018, 0.457, 0.3967, 0.4634, 0.3967, 0.457, 0.4018, 0.406, 0.4675, 0.4058, 0.464, 0.457, 0.3967, 0.457, 0.3806, 0.4058, 0.4475, 0.4058, 0.4422, 0.4567, 0.3758, 0.3992, 0.4672, 0.406, 0.4675, 0.4058, 0.4778, 0.399, 0.4778, 0.399, 0.464, 0.3746, 0.464, 0.3746, 0.464, 0.399, 0.464, 0.3746, 0.4663, 0.3746, 0.464, 0.3746, 0.464, 0.3991, 0.3967, 0.4059, 0.3967, 0.4058, 0.4422, 0.3991, 0.4422, 0.399, 0.4475, 0.4058, 0.4475, 0.4058, 0.4475, 0.399, 0.4475, 0.4852, 0.2556, 0.625, 0.2556, 0.6252, 0.3758, 0.4852, 0.3758, 0.4852, 0.3806, 0.6252, 0.3806, 0.6252, 0.3806, 0.4852, 0.3806, 0.4571, 0.2556, 0.4635, 0.2556, 0.4634, 0.3758, 0.4567, 0.3758, 0.457, 0.3806, 0.4634, 0.3806, 0.4634, 0.3806, 0.457, 0.3806, 0.4061, 0.2556, 0.4571, 0.2556, 0.4567, 0.3758, 0.4059, 0.3806, 0.4058, 0.4475, 0.457, 0.3806, 0.457, 0.3806, 0.4058, 0.4475, 0.4635, 0.2556, 0.4852, 0.2556, 0.4852, 0.3758, 0.4634, 0.3758, 0.4634, 0.3806, 0.4852, 0.3806, 0.4852, 0.3806, 0.4634, 0.3806, 0.457, 0.464, 0.406, 0.4675, 0.457, 0.4018, 0.457, 0.4475, 0.457, 0.4018, 0.4634, 0.4017, 0.4634, 0.4475, 0.457, 0.4475, 0.457, 0.3967, 0.4058, 0.464, 0.4058, 0.464, 0.457, 0.3967, 0.4634, 0.3967, 0.457, 0.3967, 0.457, 0.3967, 0.4634, 0.3967, 0.4852, 0.4017, 0.6253, 0.4017, 0.6253, 0.4475, 0.4852, 0.4475, 0.4852, 0.3967, 0.4634, 0.3967, 0.4634, 0.3967, 0.4852, 0.3967, 0.6253, 0.3967, 0.4852, 0.3967, 0.4852, 0.3967, 0.6253, 0.3967, 0.4634, 0.4017, 0.4852, 0.4017, 0.4852, 0.4475, 0.4634, 0.4475, 0.406, 0.4675, 0.457, 0.464, 0.457, 0.4778, 0.4058, 0.4778, 0.3747, 0.4475, 0.399, 0.4475, 0.399, 0.4475, 0.3747, 0.4475, 0.3747, 0.3967, 0.3991, 0.3967, 0.3991, 0.4422, 0.3747, 0.4422, 0.4058, 0.464, 0.399, 0.464, 0.399, 0.464, 0.4058, 0.464, 0.3746, 0.4663, 0.3992, 0.4672, 0.399, 0.4778, 0.3746, 0.4778, 0.4058, 0.4475, 0.399, 0.4475, 0.3991, 0.4422, 0.4058, 0.4422, 0.406, 0.4675, 0.3992, 0.4672, 0.399, 0.464, 0.4058, 0.464, 0.3747, 0.4475, 0.399, 0.4475, 0.399, 0.464, 0.3746, 0.464, 0.3746, 0.4778, 0.399, 0.4778, 0.399, 0.4907, 0.3746, 0.4907, 0.375, 0.2556, 0.3993, 0.2556, 0.3991, 0.3806, 0.3748, 0.3806, 0.3748, 0.3806, 0.3991, 0.3806, 0.3991, 0.3967, 0.3747, 0.3967, 0.4059, 0.3806, 0.4567, 0.3758, 0.4059, 0.3967, 0.4058, 0.4422, 0.4059, 0.3967, 0.4567, 0.3758, 0.625, 0.9771, 0.4852, 0.9771, 0.4852, 0.9693, 0.6251, 0.9693, 0.4852, 0.9771, 0.4635, 0.9771, 0.4635, 0.9693, 0.4852, 0.9693, 0.406, 0.9771, 0.3993, 0.9771, 0.3993, 0.9693, 0.4062, 0.9696, 0.4635, 0.9771, 0.4571, 0.9771, 0.457, 0.9696, 0.4635, 0.9693, 0.4852, 0.78, 0.6254, 0.78, 0.6254, 0.7887, 0.4852, 0.7887, 0.4852, 0.7593, 0.6254, 0.7593, 0.6254, 0.78, 0.4852, 0.78, 0.3991, 0.8181, 0.4058, 0.8181, 0.4059, 0.8769, 0.3992, 0.8769, 0.457, 0.8181, 0.4634, 0.8181, 0.4634, 0.8769, 0.457, 0.8769, 0.4634, 0.8181, 0.4852, 0.8181, 0.4852, 0.8769, 0.4634, 0.8769, 0.4852, 0.8181, 0.6253, 0.8181, 0.6252, 0.8769, 0.4852, 0.8769, 0.457, 0.7887, 0.4634, 0.7887, 0.4634, 0.8181, 0.457, 0.8181, 0.399, 0.7887, 0.4058, 0.7887, 0.4058, 0.8181, 0.3991, 0.8181, 0.399, 0.78, 0.4058, 0.78, 0.4058, 0.7887, 0.399, 0.7887, 0.457, 0.78, 0.4634, 0.78, 0.4634, 0.7887, 0.457, 0.7887, 0.4058, 0.78, 0.457, 0.78, 0.457, 0.7887, 0.4058, 0.7887, 0.3747, 0.8181, 0.3991, 0.8181, 0.3992, 0.8769, 0.3748, 0.8769, 0.3992, 0.882, 0.3748, 0.882, 0.3748, 0.8769, 0.3992, 0.8769, 0.4852, 0.882, 0.4634, 0.882, 0.4634, 0.8769, 0.4852, 0.8769, 0.6252, 0.882, 0.4852, 0.882, 0.4852, 0.8769, 0.6252, 0.8769, 0.4665, 0.7887, 0.4665, 0.8152, 0.4634, 0.8181, 0.4634, 0.7887, 0.6253, 0.8181, 0.4852, 0.8181, 0.4852, 0.8152, 0.6253, 0.8152, 0.4852, 0.8181, 0.4634, 0.8181, 0.4665, 0.8152, 0.4852, 0.8152, 0.3991, 0.8181, 0.3747, 0.8181, 0.3747, 0.8152, 0.396, 0.8152, 0.457, 0.78, 0.4058, 0.78, 0.4058, 0.7771, 0.457, 0.7771, 0.399, 0.7887, 0.3991, 0.8181, 0.396, 0.8152, 0.3959, 0.7887, 0.3992, 0.8769, 0.3748, 0.8769, 0.3748, 0.8769, 0.3992, 0.8769, 0.6252, 0.8769, 0.4852, 0.8769, 0.4852, 0.8769, 0.6252, 0.8769, 0.4852, 0.8769, 0.4634, 0.8769, 0.4634, 0.8769, 0.4852, 0.8769, 0.3746, 0.7887, 0.3959, 0.7887, 0.396, 0.8152, 0.3747, 0.8152, 0.3747, 0.8181, 0.3991, 0.8181, 0.3991, 0.8181, 0.3747, 0.8181, 0.4852, 0.7887, 0.6254, 0.7887, 0.6253, 0.8152, 0.4852, 0.8152, 0.4852, 0.8181, 0.6253, 0.8181, 0.6253, 0.8181, 0.4852, 0.8181, 0.4665, 0.7887, 0.4852, 0.7887, 0.4852, 0.8152, 0.4665, 0.8152, 0.4634, 0.8181, 0.4852, 0.8181, 0.4852, 0.8181, 0.4634, 0.8181, 0.4634, 0.7887, 0.4634, 0.8181, 0.4634, 0.8181, 0.4634, 0.7887, 0.4058, 0.7593, 0.457, 0.7593, 0.457, 0.7771, 0.4058, 0.7771, 0.4058, 0.78, 0.457, 0.78, 0.457, 0.78, 0.4058, 0.78, 0.3991, 0.8181, 0.399, 0.7887, 0.399, 0.7887, 0.3991, 0.8181, 0.457, 0.7939, 0.4522, 0.7887, 0.457, 0.7887, 0.4113, 0.7887, 0.4058, 0.7933, 0.4058, 0.7887, 0.4579, 0.78, 0.4634, 0.7846, 0.4634, 0.78, 0.4665, 0.7823, 0.4617, 0.7771, 0.4657, 0.7729, 0.4709, 0.7778, 0.399, 0.7852, 0.4038, 0.78, 0.399, 0.78, 0.4014, 0.7771, 0.3959, 0.7816, 0.3915, 0.7777, 0.3966, 0.7729, 0.4484, 0.7917, 0.4522, 0.7887, 0.457, 0.7939, 0.4539, 0.7969, 0.4113, 0.7887, 0.4144, 0.7917, 0.4089, 0.7969, 0.4058, 0.7933, 0.4579, 0.78, 0.4617, 0.7771, 0.4665, 0.7823, 0.4634, 0.7846, 0.399, 0.7852, 0.3959, 0.7816, 0.4014, 0.7771, 0.4038, 0.78, 0.4484, 0.7917, 0.4144, 0.7917, 0.4113, 0.7887, 0.4522, 0.7887, 0.457, 0.7939, 0.457, 0.8181, 0.4539, 0.8181, 0.4539, 0.7969, 0.4089, 0.7969, 0.4144, 0.7917, 0.4484, 0.7917, 0.4539, 0.7969, 0.4539, 0.8181, 0.4089, 0.8181, 0.457, 0.7887, 0.4522, 0.7887, 0.4113, 0.7887, 0.4058, 0.7887, 0.4058, 0.7887, 0.457, 0.7887, 0.457, 0.8181, 0.457, 0.7939, 0.457, 0.7887, 0.457, 0.7887, 0.457, 0.8181, 0.4089, 0.7969, 0.4089, 0.8181, 0.4058, 0.8181, 0.4058, 0.7933, 0.4058, 0.7887, 0.4058, 0.7933, 0.4058, 0.8181, 0.4058, 0.8181, 0.4058, 0.7887, 0.4579, 0.78, 0.457, 0.78, 0.457, 0.7771, 0.4617, 0.7771, 0.457, 0.78, 0.4579, 0.78, 0.4634, 0.78, 0.4634, 0.78, 0.457, 0.78, 0.4665, 0.7823, 0.4665, 0.7887, 0.4634, 0.7887, 0.4634, 0.7846, 0.4634, 0.78, 0.4634, 0.7846, 0.4634, 0.7887, 0.4634, 0.7887, 0.4634, 0.78, 0.457, 0.7593, 0.4634, 0.7593, 0.4657, 0.7729, 0.4617, 0.7771, 0.457, 0.7771, 0.4665, 0.7823, 0.4709, 0.7778, 0.4852, 0.78, 0.4852, 0.7887, 0.4665, 0.7887, 0.4634, 0.7593, 0.4852, 0.7593, 0.4852, 0.78, 0.4709, 0.7778, 0.4657, 0.7729, 0.399, 0.78, 0.4038, 0.78, 0.4058, 0.78, 0.4058, 0.78, 0.399, 0.78, 0.4058, 0.78, 0.4038, 0.78, 0.4014, 0.7771, 0.4058, 0.7771, 0.399, 0.7852, 0.399, 0.7887, 0.3959, 0.7887, 0.3959, 0.7816, 0.399, 0.7887, 0.399, 0.7852, 0.399, 0.78, 0.399, 0.78, 0.399, 0.7887, 0.3746, 0.78, 0.3915, 0.7777, 0.3959, 0.7816, 0.3959, 0.7887, 0.3746, 0.7887, 0.399, 0.7593, 0.4058, 0.7593, 0.4058, 0.7771, 0.4014, 0.7771, 0.3966, 0.7729, 0.3746, 0.7593, 0.399, 0.7593, 0.3966, 0.7729, 0.3915, 0.7777, 0.3746, 0.78, 0.3748, 0.8769, 0.3748, 0.882, 0.3748, 0.8769, 0.462, 0.8769, 0.457, 0.8505, 0.457, 0.8769, 0.4539, 0.8589, 0.4583, 0.8872, 0.4542, 0.8945, 0.4499, 0.8882, 0.404, 0.8851, 0.409, 0.8642, 0.4131, 0.8882, 0.4088, 0.8945, 0.4059, 0.8437, 0.4016, 0.8777, 0.4059, 0.8769, 0.462, 0.8769, 0.4583, 0.8872, 0.4539, 0.8589, 0.457, 0.8505, 0.404, 0.8851, 0.4016, 0.8777, 0.4059, 0.8437, 0.409, 0.8642, 0.457, 0.8769, 0.457, 0.8505, 0.457, 0.8181, 0.457, 0.8181, 0.457, 0.8769, 0.457, 0.8181, 0.457, 0.8505, 0.4539, 0.8589, 0.4539, 0.8181, 0.4634, 0.882, 0.4583, 0.8872, 0.462, 0.8769, 0.4634, 0.8769, 0.4634, 0.8769, 0.462, 0.8769, 0.457, 0.8769, 0.457, 0.8769, 0.4634, 0.8769, 0.4089, 0.8181, 0.4539, 0.8181, 0.4539, 0.8589, 0.4499, 0.8882, 0.4131, 0.8882, 0.409, 0.8642, 0.4571, 0.9771, 0.406, 0.9771, 0.4062, 0.9696, 0.457, 0.9696, 0.4089, 0.8181, 0.409, 0.8642, 0.4059, 0.8437, 0.4058, 0.8181, 0.404, 0.8851, 0.3992, 0.882, 0.3992, 0.8769, 0.4016, 0.8777, 0.4059, 0.8769, 0.4016, 0.8777, 0.3992, 0.8769, 0.3992, 0.8769, 0.4059, 0.8769, 0.4058, 0.8181, 0.4059, 0.8437, 0.4059, 0.8769, 0.4059, 0.8769, 0.4058, 0.8181, 0.375, 0.8861, 0.0, 0.0, 0.3993, 0.9693, 0.3993, 0.9771, 0.3993, 0.979, 0.375, 0.8978, 0.375, 0.8861, 0.3993, 0.9771, 0.371, 0.9592, 0.3993, 0.9674, 0.3993, 0.9693, 0.04088, 0.1059, 0.4635, 0.979, 0.4571, 0.979, 0.4571, 0.9771, 0.4635, 0.9771, 0.4569, 0.9678, 0.4635, 0.9674, 0.4635, 0.9693, 0.457, 0.9696, 0.4852, 0.979, 0.4635, 0.979, 0.4635, 0.9771, 0.4852, 0.9771, 0.4635, 0.9674, 0.4852, 0.9674, 0.4852, 0.9693, 0.4635, 0.9693, 0.4571, 0.979, 0.4061, 0.979, 0.406, 0.9771, 0.4571, 0.9771, 0.4062, 0.9678, 0.4569, 0.9678, 0.457, 0.9696, 0.4062, 0.9696, 0.625, 0.979, 0.4852, 0.979, 0.4852, 0.9771, 0.625, 0.9771, 0.4852, 0.9674, 0.6251, 0.9674, 0.6251, 0.9693, 0.4852, 0.9693, 0.4061, 0.979, 0.3993, 0.979, 0.3993, 0.9771, 0.406, 0.9771, 0.3993, 0.9674, 0.4062, 0.9678, 0.4062, 0.9696, 0.3993, 0.9693, 0.0, 0.0, 0.04088, 0.1059, 0.3993, 0.9693, 0.3993, 0.9693, 0.3748, 0.882, 0.3992, 0.882, 0.3993, 0.9674, 0.371, 0.9592, 0.3748, 0.882, 0.371, 0.9592, 0.04088, 0.1059, 0.0, 0.0, 0.3993, 0.9771, 0.375, 0.8861, 0.375, 0.8861, 0.3993, 0.9771, 0.375, 0.8978, 0.3993, 0.979, 0.3993, 0.9944, 0.375, 0.9944, 0.625, 0.9771, 0.4852, 0.9771, 0.4852, 0.9771, 0.625, 0.9771, 0.4852, 0.979, 0.625, 0.979, 0.625, 0.9944, 0.4852, 0.9944, 0.4852, 0.9693, 0.6251, 0.9693, 0.6251, 0.9693, 0.4852, 0.9693, 0.4852, 0.882, 0.6252, 0.882, 0.6251, 0.9674, 0.4852, 0.9674, 0.4571, 0.979, 0.4635, 0.979, 0.4635, 0.9944, 0.4571, 0.9944, 0.4571, 0.9771, 0.406, 0.9771, 0.406, 0.9771, 0.4571, 0.9771, 0.4061, 0.979, 0.4571, 0.979, 0.4571, 0.9944, 0.4061, 0.9944, 0.4635, 0.9771, 0.4571, 0.9771, 0.4571, 0.9771, 0.4635, 0.9771, 0.4062, 0.9696, 0.457, 0.9696, 0.457, 0.9696, 0.4062, 0.9696, 0.457, 0.9696, 0.4635, 0.9693, 0.4635, 0.9693, 0.457, 0.9696, 0.4088, 0.8945, 0.4131, 0.8882, 0.4499, 0.8882, 0.4542, 0.8945, 0.4569, 0.9678, 0.4062, 0.9678, 0.4542, 0.8945, 0.4583, 0.8872, 0.4634, 0.882, 0.4635, 0.9674, 0.4569, 0.9678, 0.4634, 0.882, 0.4852, 0.882, 0.4852, 0.9674, 0.4635, 0.9674, 0.4635, 0.9693, 0.4852, 0.9693, 0.4852, 0.9693, 0.4635, 0.9693, 0.4635, 0.979, 0.4852, 0.979, 0.4852, 0.9944, 0.4635, 0.9944, 0.4852, 0.9771, 0.4635, 0.9771, 0.4635, 0.9771, 0.4852, 0.9771, 0.406, 0.9771, 0.3993, 0.9771, 0.3993, 0.9771, 0.406, 0.9771, 0.3993, 0.979, 0.4061, 0.979, 0.4061, 0.9944, 0.3993, 0.9944, 0.3992, 0.882, 0.404, 0.8851, 0.4088, 0.8945, 0.4062, 0.9678, 0.3993, 0.9674, 0.3993, 0.9693, 0.4062, 0.9696, 0.4062, 0.9696, 0.3993, 0.9693])
me_cube_014.update()
me_cube_022 = bpy.data.meshes.new('Cube.022')
me_cube_022.from_pydata([(-0.06106, 0.2091, -0.5212), (-0.06106, -0.2091, -0.5212), (-0.06106, 0.2091, -0.2802), (-0.06106, -0.2091, -0.2802), (-0.09915, 0.1761, -0.4961), (-0.09915, -0.1761, -0.4961), (-0.09915, 0.1761, -0.3053), (-0.09915, -0.1761, -0.3053), (-0.007027, -0.2276, -0.8952), (-0.007027, -0.3343, -0.7885), (-0.0007217, 0.2356, 0.1399), (-0.007027, -0.2276, 0.9776), (-0.007027, 0.3343, -0.7885), (-0.007027, 0.2276, -0.8952), (-0.007027, 0.2276, 0.9776), (-0.0007217, 0.2356, 0.7721), (0.1505, -0.3343, -0.7885), (0.1505, -0.2276, -0.8952), (0.1505, -0.2276, 0.9776), (0.1505, -0.3343, 0.8708), (0.1505, 0.2276, -0.8952), (0.1505, 0.3343, -0.7885), (0.1505, 0.3343, 0.8708), (0.1505, 0.2276, 0.9776), (-0.0007217, -0.2356, 0.7721), (0.1505, 0.3343, 0.04116), (-0.0007217, -0.2356, 0.1399), (0.1505, -0.3343, 0.04116), (-0.007027, -0.3343, 0.04116), (-0.007027, -0.3343, 0.8708), (-0.007027, 0.3343, 0.8708), (-0.007027, 0.3343, 0.04116), (-0.007027, 0.2276, -0.8952), (-0.06106, 0.2091, -0.5212), (-0.06106, -0.2091, -0.5212), (-0.007027, -0.2276, -0.8952), (-0.06106, 0.2091, -0.2802), (-0.007027, 0.3343, 0.04116), (-0.007027, -0.3343, 0.04116), (-0.06106, -0.2091, -0.2802), (-0.007027, -0.2805, 0.09503), (-0.007027, -0.2805, 0.817), (-0.007027, 0.2805, 0.817), (-0.007027, 0.2805, 0.09503), (-0.03078, -0.2805, 0.09503), (-0.03078, -0.2805, 0.817), (-0.03078, 0.2805, 0.817), (-0.03078, 0.2805, 0.09503), (-0.03078, -0.2356, 0.1399), (-0.03078, -0.2356, 0.7721), (-0.03078, 0.2356, 0.7721), (-0.03078, 0.2356, 0.1399), (-0.06106, 0.3343, -0.7885), (-0.06106, -0.3343, -0.7885), (-0.06106, 0.3343, -0.01287), (-0.06106, -0.3343, -0.01287)], [], [(1, 3, 7, 5), (6, 4, 5, 7), (3, 2, 6, 7), (2, 0, 4, 6), (0, 1, 5, 4), (20, 13, 12, 21), (14, 23, 22, 30), (8, 17, 16, 9), (18, 11, 29, 19), (13, 20, 17, 8), (27, 19, 29, 28), (23, 14, 11, 18), (31, 30, 22, 25), (51, 48, 26, 10), (12, 31, 25, 21), (16, 27, 28, 9), (12, 13, 32, 52), (30, 29, 11, 14), (41, 40, 28, 29), (43, 42, 30, 31), (40, 43, 31, 28), (42, 41, 29, 30), (32, 35, 53, 52), (13, 8, 35, 32), (8, 9, 53, 35), (54, 55, 38, 37), (28, 31, 37, 38), (31, 12, 52, 54, 37), (9, 28, 38, 55, 53), (42, 43, 47, 46), (41, 42, 46, 45), (40, 41, 45, 44), (43, 40, 44, 47), (50, 51, 10, 15), (49, 48, 44, 45), (51, 50, 46, 47), (48, 51, 47, 44), (50, 49, 45, 46), (49, 50, 15, 24), (48, 49, 24, 26), (26, 24, 15, 10), (34, 33, 52, 53), (36, 39, 55, 54), (33, 36, 54, 52), (39, 34, 53, 55)])
_uv = me_cube_022.uv_layers.new(name='UVMap')
_uv.uv.foreach_set('vector', [0.406, 0.8595, 0.4761, 0.8595, 0.4761, 0.8595, 0.406, 0.8595, 0.4761, 0.3905, 0.406, 0.3905, 0.406, 0.8595, 0.4761, 0.8595, 0.4761, 0.8595, 0.4761, 0.3905, 0.4761, 0.3905, 0.4761, 0.8595, 0.4761, 0.3905, 0.406, 0.3905, 0.406, 0.3905, 0.4761, 0.3905, 0.406, 0.3905, 0.406, 0.8595, 0.406, 0.8595, 0.406, 0.3905, 0.375, 0.5399, 0.125, 0.5399, 0.125, 0.5, 0.3845, 0.5, 0.625, 0.23, 0.625, 0.5266, 0.6108, 0.5, 0.6108, 0.25, 0.125, 0.7101, 0.375, 0.7101, 0.3845, 0.75, 0.125, 0.75, 0.625, 0.7234, 0.625, 1.0, 0.6108, 1.0, 0.6108, 0.75, 0.125, 0.5399, 0.375, 0.5399, 0.375, 0.7101, 0.125, 0.7101, 0.4976, 0.75, 0.6108, 0.75, 0.6108, 1.0, 0.5, 1.0, 0.625, 0.5266, 0.875, 0.5399, 0.875, 0.7101, 0.625, 0.7234, 0.5, 0.25, 0.6108, 0.25, 0.6108, 0.5, 0.4976, 0.5, 0.5132, 0.3607, 0.5132, 0.8893, 0.5132, 0.8893, 0.5132, 0.3607, 0.3892, 0.25, 0.5, 0.25, 0.4976, 0.5, 0.3845, 0.5, 0.3845, 0.75, 0.4976, 0.75, 0.5, 1.0, 0.3892, 1.0, 0.125, 0.5, 0.125, 0.5399, 0.125, 0.5399, 0.125, 0.5, 0.6108, 0.25, 0.6108, 1.0, 0.625, 1.0, 0.875, 0.5399, 0.6036, 0.9396, 0.5072, 0.9396, 0.5, 1.0, 0.6108, 1.0, 0.5072, 0.3104, 0.6036, 0.3104, 0.6108, 0.25, 0.5, 0.25, 0.5072, 0.9396, 0.5072, 0.3104, 0.5, 0.25, 0.5, 1.0, 0.6036, 0.3104, 0.6036, 0.9396, 0.6108, 1.0, 0.6108, 0.25, 0.125, 0.5399, 0.125, 0.7101, 0.125, 0.75, 0.3892, 0.25, 0.125, 0.5399, 0.125, 0.7101, 0.125, 0.7101, 0.125, 0.5399, 0.125, 0.7101, 0.125, 0.75, 0.125, 0.75, 0.125, 0.7101, 0.4928, 0.25, 0.4928, 1.0, 0.5, 1.0, 0.5, 0.25, 0.5, 1.0, 0.5, 0.25, 0.5, 0.25, 0.5, 1.0, 0.5, 0.25, 0.3892, 0.25, 0.3892, 0.25, 0.4928, 0.25, 0.5, 0.25, 0.3892, 1.0, 0.5, 1.0, 0.5, 1.0, 0.4928, 1.0, 0.3892, 1.0, 0.6036, 0.3104, 0.5072, 0.3104, 0.5072, 0.3104, 0.6036, 0.3104, 0.6036, 0.9396, 0.6036, 0.3104, 0.6036, 0.3104, 0.6036, 0.9396, 0.5072, 0.9396, 0.6036, 0.9396, 0.6036, 0.9396, 0.5072, 0.9396, 0.5072, 0.3104, 0.5072, 0.9396, 0.5072, 0.9396, 0.5072, 0.3104, 0.5976, 0.3607, 0.5132, 0.3607, 0.5132, 0.3607, 0.5976, 0.3607, 0.5976, 0.8893, 0.5132, 0.8893, 0.5072, 0.9396, 0.6036, 0.9396, 0.5132, 0.3607, 0.5976, 0.3607, 0.6036, 0.3104, 0.5072, 0.3104, 0.5132, 0.8893, 0.5132, 0.3607, 0.5072, 0.3104, 0.5072, 0.9396, 0.5976, 0.3607, 0.5976, 0.8893, 0.6036, 0.9396, 0.6036, 0.3104, 0.5976, 0.8893, 0.5976, 0.3607, 0.5976, 0.3607, 0.5976, 0.8893, 0.5132, 0.8893, 0.5976, 0.8893, 0.5976, 0.8893, 0.5132, 0.8893, 0.5132, 0.8893, 0.5976, 0.8893, 0.5976, 0.3607, 0.5132, 0.3607, 0.406, 0.8595, 0.406, 0.3905, 0.3892, 0.25, 0.3892, 1.0, 0.4761, 0.3905, 0.4761, 0.8595, 0.4928, 1.0, 0.4928, 0.25, 0.406, 0.3905, 0.4761, 0.3905, 0.4928, 0.25, 0.3892, 0.25, 0.4761, 0.8595, 0.406, 0.8595, 0.3892, 1.0, 0.4928, 1.0])
me_cube_022.update()
me_plane_001 = bpy.data.meshes.new('Plane.001')
me_plane_001.from_pydata([(1.001e-06, -39.75, 0.0), (1.001e-06, -39.35, 0.0), (1.001e-06, -41.36, 0.0), (-3.701e-07, 40.65, 0.0), (1.001e-06, -52.97, 0.0), (3.094e-07, -19.06, 0.0), (3.094e-07, -13.21, 0.0), (3.094e-07, 21.29, 0.0), (3.094e-07, 27.15, 0.0), (-3.701e-07, 41.65, 0.0), (-1.185e-07, -39.35, -7.531), (-9.387e-07, -19.06, -7.531), (-9.387e-07, -13.21, -7.531), (-9.387e-07, 21.29, -7.531), (-9.387e-07, 27.15, -7.531), (-9.387e-07, 40.65, -7.531), (1.969e-07, -39.75, -3.353), (-1.029e-06, 21.29, -7.931), (-1.029e-06, 27.15, -7.931), (-1.029e-06, -19.06, -7.931), (-1.029e-06, -13.21, -7.931), (-1.256e-06, 21.29, -8.933), (-1.256e-06, 27.15, -8.933), (-1.256e-06, -19.06, -8.933), (-1.256e-06, -13.21, -8.933), (1.969e-07, -39.35, -3.353), (1.969e-07, -41.36, -3.353), (1.969e-07, -52.97, -3.353), (-6.744e-07, 40.65, -4.031), (-4.102e-07, -19.06, -4.031), (-4.102e-07, -13.21, -4.031), (-4.102e-07, 21.29, -4.031), (-4.102e-07, 27.15, -4.031), (-6.744e-07, 41.65, -4.031), (-1.185e-07, -39.35, 7.531), (-9.387e-07, -19.06, 7.531), (-9.387e-07, -13.21, 7.531), (-9.387e-07, 21.29, 7.531), (-9.387e-07, 27.15, 7.531), (-9.387e-07, 40.65, 7.531), (1.969e-07, -39.75, 3.353), (-1.029e-06, 21.29, 7.931), (-1.029e-06, 27.15, 7.931), (-1.029e-06, -19.06, 7.931), (-1.029e-06, -13.21, 7.931), (-1.256e-06, 21.29, 8.933), (-1.256e-06, 27.15, 8.933), (-1.256e-06, -19.06, 8.933), (-1.256e-06, -13.21, 8.933), (1.969e-07, -39.35, 3.353), (1.969e-07, -41.36, 3.353), (1.969e-07, -52.97, 3.353), (-6.744e-07, 40.65, 4.031), (-4.102e-07, -19.06, 4.031), (-4.102e-07, -13.21, 4.031), (-4.102e-07, 21.29, 4.031), (-4.102e-07, 27.15, 4.031), (-6.744e-07, 41.65, 4.031)], [], [(17, 13, 14, 18), (22, 21, 17, 18), (19, 11, 12, 20), (19, 20, 24, 23), (16, 26, 2, 0), (25, 16, 0, 1), (26, 27, 4, 2), (11, 10, 25, 1, 5, 29), (30, 12, 11, 29), (31, 13, 12, 30), (32, 14, 13, 31), (28, 15, 14, 32), (3, 28, 32, 8), (8, 32, 31, 7), (7, 31, 30, 6), (6, 30, 29, 5), (3, 9, 33, 28), (41, 42, 38, 37), (46, 42, 41, 45), (43, 44, 36, 35), (43, 47, 48, 44), (40, 0, 2, 50), (49, 1, 0, 40), (50, 2, 4, 51), (35, 53, 5, 1, 49, 34), (54, 53, 35, 36), (55, 54, 36, 37), (56, 55, 37, 38), (52, 56, 38, 39), (3, 8, 56, 52), (8, 7, 55, 56), (7, 6, 54, 55), (6, 5, 53, 54), (3, 52, 57, 9)])
_uv = me_plane_001.uv_layers.new(name='UVMap')
_uv.uv.foreach_set('vector', [0.0, 0.0, 1.0, 0.7387, 1.0, 0.8108, 0.0, 0.0, 0.0, 0.0, 0.0, 0.0, 0.0, 0.0, 0.0, 0.0, 0.0, 0.0, 1.0, 0.2739, 1.0, 0.3456, 0.0, 0.0, 0.0, 0.0, 0.0, 0.0, 0.0, 0.0, 0.0, 0.0, 0.0, 0.0, 0.0, 0.0, 0.0, 0.0, 0.0, 0.0, 1.0, 0.0, 0.0, 0.0, 0.0, 0.0, 1.0, 0.0, 0.0, 0.0, 0.0, 0.0, 0.0, 0.0, 0.0, 0.0, 1.0, 0.2739, 0.0, 0.0, 1.0, 0.0, 1.0, 0.0, 1.0, 0.2739, 1.0, 0.2739, 1.0, 0.3456, 1.0, 0.3456, 1.0, 0.2739, 1.0, 0.2739, 1.0, 0.7387, 1.0, 0.7387, 1.0, 0.3456, 1.0, 0.3456, 1.0, 0.8108, 1.0, 0.8108, 1.0, 0.7387, 1.0, 0.7387, 0.0, 0.0, 0.0, 0.0, 1.0, 0.8108, 1.0, 0.8108, 0.0, 0.0, 0.0, 0.0, 1.0, 0.8108, 1.0, 0.8108, 1.0, 0.8108, 1.0, 0.8108, 1.0, 0.7387, 1.0, 0.7387, 1.0, 0.7387, 1.0, 0.7387, 1.0, 0.3456, 1.0, 0.3456, 1.0, 0.3456, 1.0, 0.3456, 1.0, 0.2739, 1.0, 0.2739, 0.0, 0.0, 0.0, 0.0, 0.0, 0.0, 0.0, 0.0, 0.0, 0.0, 0.0, 0.0, 1.0, 0.8108, 1.0, 0.7387, 0.0, 0.0, 0.0, 0.0, 0.0, 0.0, 0.0, 0.0, 0.0, 0.0, 0.0, 0.0, 1.0, 0.3456, 1.0, 0.2739, 0.0, 0.0, 0.0, 0.0, 0.0, 0.0, 0.0, 0.0, 0.0, 0.0, 0.0, 0.0, 0.0, 0.0, 0.0, 0.0, 1.0, 0.0, 1.0, 0.0, 0.0, 0.0, 0.0, 0.0, 0.0, 0.0, 0.0, 0.0, 0.0, 0.0, 0.0, 0.0, 1.0, 0.2739, 1.0, 0.2739, 1.0, 0.2739, 1.0, 0.0, 1.0, 0.0, 0.0, 0.0, 1.0, 0.3456, 1.0, 0.2739, 1.0, 0.2739, 1.0, 0.3456, 1.0, 0.7387, 1.0, 0.3456, 1.0, 0.3456, 1.0, 0.7387, 1.0, 0.8108, 1.0, 0.7387, 1.0, 0.7387, 1.0, 0.8108, 0.0, 0.0, 1.0, 0.8108, 1.0, 0.8108, 0.0, 0.0, 0.0, 0.0, 1.0, 0.8108, 1.0, 0.8108, 0.0, 0.0, 1.0, 0.8108, 1.0, 0.7387, 1.0, 0.7387, 1.0, 0.8108, 1.0, 0.7387, 1.0, 0.3456, 1.0, 0.3456, 1.0, 0.7387, 1.0, 0.3456, 1.0, 0.2739, 1.0, 0.2739, 1.0, 0.3456, 0.0, 0.0, 0.0, 0.0, 0.0, 0.0, 0.0, 0.0])
me_plane_001.update()
me_plane_005 = bpy.data.meshes.new('Plane.005')
me_plane_005.from_pydata([(-11.0, -40.0, -9.0), (-11.0, 40.0, -9.0), (-11.0, -13.86, -9.0), (-11.0, -19.71, -9.0), (-11.0, -40.0, -1.469), (-11.0, 20.64, -9.0), (-11.0, 26.49, -9.0), (-11.0, 40.0, -5.5), (-11.0, 40.0, -1.469), (-11.0, -40.0, -4.822), (-11.0, -40.0, 6.063), (-11.0, 40.0, 6.063), (-11.0, -13.86, 6.063), (-11.0, -19.71, 6.063), (-11.0, 20.64, 6.063), (-11.0, 26.49, 6.063), (-11.0, 40.0, 2.563), (-11.0, -40.0, 1.885)], [], [(2, 5, 6, 1, 7, 8, 16, 11, 15, 14, 12, 13, 10, 17, 4, 9, 0, 3)])
_uv = me_plane_005.uv_layers.new(name='UVMap')
_uv.uv.foreach_set('vector', [0.0, 0.0, 0.0, 0.0, 0.0, 0.0, 0.0, 1.0, 0.0, 1.0, 0.0, 1.0, 0.0, 1.0, 0.0, 1.0, 0.0, 0.0, 0.0, 0.0, 0.0, 0.0, 0.0, 0.0, 0.0, 0.0, 0.0, 0.0, 0.0, 0.0, 0.0, 0.0, 0.0, 0.0, 0.0, 0.0])
me_plane_005.update()
me_cube_001 = bpy.data.meshes.new('Cube.001')
me_cube_001.from_pydata([(-0.06106, 0.2091, -0.5212), (-0.06106, -0.2091, -0.5212), (-0.06106, 0.2091, -0.2802), (-0.06106, -0.2091, -0.2802), (-0.09915, 0.1761, -0.4961), (-0.09915, -0.1761, -0.4961), (-0.09915, 0.1761, -0.3053), (-0.09915, -0.1761, -0.3053), (-0.007027, -0.2276, -0.8952), (-0.007027, -0.3343, -0.7885), (-0.0007217, 0.2356, 0.1399), (-0.007027, -0.2276, 0.9776), (-0.007027, 0.3343, -0.7885), (-0.007027, 0.2276, -0.8952), (-0.007027, 0.2276, 0.9776), (-0.0007217, 0.2356, 0.7721), (0.1505, -0.3343, -0.7885), (0.1505, -0.2276, -0.8952), (0.1505, -0.2276, 0.9776), (0.1505, -0.3343, 0.8708), (0.1505, 0.2276, -0.8952), (0.1505, 0.3343, -0.7885), (0.1505, 0.3343, 0.8708), (0.1505, 0.2276, 0.9776), (-0.0007217, -0.2356, 0.7721), (0.1505, 0.3343, 0.04116), (-0.0007217, -0.2356, 0.1399), (0.1505, -0.3343, 0.04116), (-0.007027, -0.3343, 0.04116), (-0.007027, -0.3343, 0.8708), (-0.007027, 0.3343, 0.8708), (-0.007027, 0.3343, 0.04116), (-0.007027, 0.2276, -0.8952), (-0.06106, 0.2091, -0.5212), (-0.06106, -0.2091, -0.5212), (-0.007027, -0.2276, -0.8952), (-0.06106, 0.2091, -0.2802), (-0.007027, 0.3343, 0.04116), (-0.007027, -0.3343, 0.04116), (-0.06106, -0.2091, -0.2802), (-0.007027, -0.2805, 0.09503), (-0.007027, -0.2805, 0.817), (-0.007027, 0.2805, 0.817), (-0.007027, 0.2805, 0.09503), (-0.03078, -0.2805, 0.09503), (-0.03078, -0.2805, 0.817), (-0.03078, 0.2805, 0.817), (-0.03078, 0.2805, 0.09503), (-0.03078, -0.2356, 0.1399), (-0.03078, -0.2356, 0.7721), (-0.03078, 0.2356, 0.7721), (-0.03078, 0.2356, 0.1399), (-0.06106, 0.3343, -0.7885), (-0.06106, -0.3343, -0.7885), (-0.06106, 0.3343, -0.01287), (-0.06106, -0.3343, -0.01287)], [], [(1, 3, 7, 5), (6, 4, 5, 7), (3, 2, 6, 7), (2, 0, 4, 6), (0, 1, 5, 4), (20, 13, 12, 21), (14, 23, 22, 30), (8, 17, 16, 9), (18, 11, 29, 19), (13, 20, 17, 8), (27, 19, 29, 28), (23, 14, 11, 18), (31, 30, 22, 25), (51, 48, 26, 10), (12, 31, 25, 21), (16, 27, 28, 9), (12, 13, 32, 52), (30, 29, 11, 14), (41, 40, 28, 29), (43, 42, 30, 31), (40, 43, 31, 28), (42, 41, 29, 30), (32, 35, 53, 52), (13, 8, 35, 32), (8, 9, 53, 35), (54, 55, 38, 37), (28, 31, 37, 38), (31, 12, 52, 54, 37), (9, 28, 38, 55, 53), (42, 43, 47, 46), (41, 42, 46, 45), (40, 41, 45, 44), (43, 40, 44, 47), (50, 51, 10, 15), (49, 48, 44, 45), (51, 50, 46, 47), (48, 51, 47, 44), (50, 49, 45, 46), (49, 50, 15, 24), (48, 49, 24, 26), (26, 24, 15, 10), (34, 33, 52, 53), (36, 39, 55, 54), (33, 36, 54, 52), (39, 34, 53, 55)])
_uv = me_cube_001.uv_layers.new(name='UVMap')
_uv.uv.foreach_set('vector', [0.406, 0.8595, 0.4761, 0.8595, 0.4761, 0.8595, 0.406, 0.8595, 0.4761, 0.3905, 0.406, 0.3905, 0.406, 0.8595, 0.4761, 0.8595, 0.4761, 0.8595, 0.4761, 0.3905, 0.4761, 0.3905, 0.4761, 0.8595, 0.4761, 0.3905, 0.406, 0.3905, 0.406, 0.3905, 0.4761, 0.3905, 0.406, 0.3905, 0.406, 0.8595, 0.406, 0.8595, 0.406, 0.3905, 0.375, 0.5399, 0.125, 0.5399, 0.125, 0.5, 0.3845, 0.5, 0.625, 0.23, 0.625, 0.5266, 0.6108, 0.5, 0.6108, 0.25, 0.125, 0.7101, 0.375, 0.7101, 0.3845, 0.75, 0.125, 0.75, 0.625, 0.7234, 0.625, 1.0, 0.6108, 1.0, 0.6108, 0.75, 0.125, 0.5399, 0.375, 0.5399, 0.375, 0.7101, 0.125, 0.7101, 0.4976, 0.75, 0.6108, 0.75, 0.6108, 1.0, 0.5, 1.0, 0.625, 0.5266, 0.875, 0.5399, 0.875, 0.7101, 0.625, 0.7234, 0.5, 0.25, 0.6108, 0.25, 0.6108, 0.5, 0.4976, 0.5, 0.5132, 0.3607, 0.5132, 0.8893, 0.5132, 0.8893, 0.5132, 0.3607, 0.3892, 0.25, 0.5, 0.25, 0.4976, 0.5, 0.3845, 0.5, 0.3845, 0.75, 0.4976, 0.75, 0.5, 1.0, 0.3892, 1.0, 0.125, 0.5, 0.125, 0.5399, 0.125, 0.5399, 0.125, 0.5, 0.6108, 0.25, 0.6108, 1.0, 0.625, 1.0, 0.875, 0.5399, 0.6036, 0.9396, 0.5072, 0.9396, 0.5, 1.0, 0.6108, 1.0, 0.5072, 0.3104, 0.6036, 0.3104, 0.6108, 0.25, 0.5, 0.25, 0.5072, 0.9396, 0.5072, 0.3104, 0.5, 0.25, 0.5, 1.0, 0.6036, 0.3104, 0.6036, 0.9396, 0.6108, 1.0, 0.6108, 0.25, 0.125, 0.5399, 0.125, 0.7101, 0.125, 0.75, 0.3892, 0.25, 0.125, 0.5399, 0.125, 0.7101, 0.125, 0.7101, 0.125, 0.5399, 0.125, 0.7101, 0.125, 0.75, 0.125, 0.75, 0.125, 0.7101, 0.4928, 0.25, 0.4928, 1.0, 0.5, 1.0, 0.5, 0.25, 0.5, 1.0, 0.5, 0.25, 0.5, 0.25, 0.5, 1.0, 0.5, 0.25, 0.3892, 0.25, 0.3892, 0.25, 0.4928, 0.25, 0.5, 0.25, 0.3892, 1.0, 0.5, 1.0, 0.5, 1.0, 0.4928, 1.0, 0.3892, 1.0, 0.6036, 0.3104, 0.5072, 0.3104, 0.5072, 0.3104, 0.6036, 0.3104, 0.6036, 0.9396, 0.6036, 0.3104, 0.6036, 0.3104, 0.6036, 0.9396, 0.5072, 0.9396, 0.6036, 0.9396, 0.6036, 0.9396, 0.5072, 0.9396, 0.5072, 0.3104, 0.5072, 0.9396, 0.5072, 0.9396, 0.5072, 0.3104, 0.5976, 0.3607, 0.5132, 0.3607, 0.5132, 0.3607, 0.5976, 0.3607, 0.5976, 0.8893, 0.5132, 0.8893, 0.5072, 0.9396, 0.6036, 0.9396, 0.5132, 0.3607, 0.5976, 0.3607, 0.6036, 0.3104, 0.5072, 0.3104, 0.5132, 0.8893, 0.5132, 0.3607, 0.5072, 0.3104, 0.5072, 0.9396, 0.5976, 0.3607, 0.5976, 0.8893, 0.6036, 0.9396, 0.6036, 0.3104, 0.5976, 0.8893, 0.5976, 0.3607, 0.5976, 0.3607, 0.5976, 0.8893, 0.5132, 0.8893, 0.5976, 0.8893, 0.5976, 0.8893, 0.5132, 0.8893, 0.5132, 0.8893, 0.5976, 0.8893, 0.5976, 0.3607, 0.5132, 0.3607, 0.406, 0.8595, 0.406, 0.3905, 0.3892, 0.25, 0.3892, 1.0, 0.4761, 0.3905, 0.4761, 0.8595, 0.4928, 1.0, 0.4928, 0.25, 0.406, 0.3905, 0.4761, 0.3905, 0.4928, 0.25, 0.3892, 0.25, 0.4761, 0.8595, 0.406, 0.8595, 0.3892, 1.0, 0.4928, 1.0])
me_cube_001.update()
me_cube_002 = bpy.data.meshes.new('Cube.002')
me_cube_002.from_pydata([(0.06106, 0.2091, -0.5212), (0.06106, -0.2091, -0.5212), (0.06106, 0.2091, -0.2802), (0.06106, -0.2091, -0.2802), (0.09914, 0.1761, -0.4961), (0.09914, -0.1761, -0.4961), (0.09914, 0.1761, -0.3053), (0.09914, -0.1761, -0.3053), (0.007024, -0.2276, -0.8952), (0.007024, -0.3343, -0.7885), (0.0007181, 0.2356, 0.1399), (0.007024, -0.2276, 0.9776), (0.007024, 0.3343, -0.7885), (0.007024, 0.2276, -0.8952), (0.007024, 0.2276, 0.9776), (0.0007181, 0.2356, 0.7721), (-0.1505, -0.3343, -0.7885), (-0.1505, -0.2276, -0.8952), (-0.1505, -0.2276, 0.9776), (-0.1505, -0.3343, 0.8708), (-0.1505, 0.2276, -0.8952), (-0.1505, 0.3343, -0.7885), (-0.1505, 0.3343, 0.8708), (-0.1505, 0.2276, 0.9776), (0.0007181, -0.2356, 0.7721), (-0.1505, 0.3343, 0.04116), (0.0007181, -0.2356, 0.1399), (-0.1505, -0.3343, 0.04116), (0.007024, -0.3343, 0.04116), (0.007024, -0.3343, 0.8708), (0.007024, 0.3343, 0.8708), (0.007024, 0.3343, 0.04116), (0.007023, 0.2276, -0.8952), (0.06106, 0.2091, -0.5212), (0.06106, -0.2091, -0.5212), (0.007023, -0.2276, -0.8952), (0.06106, 0.2091, -0.2802), (0.007024, 0.3343, 0.04116), (0.007024, -0.3343, 0.04116), (0.06106, -0.2091, -0.2802), (0.007024, -0.2805, 0.09503), (0.007024, -0.2805, 0.817), (0.007024, 0.2805, 0.817), (0.007024, 0.2805, 0.09503), (0.03078, -0.2805, 0.09503), (0.03078, -0.2805, 0.817), (0.03078, 0.2805, 0.817), (0.03078, 0.2805, 0.09503), (0.03078, -0.2356, 0.1399), (0.03078, -0.2356, 0.7721), (0.03078, 0.2356, 0.7721), (0.03078, 0.2356, 0.1399), (0.06106, 0.3343, -0.7885), (0.06106, -0.3343, -0.7885), (0.06106, 0.3343, -0.01287), (0.06106, -0.3343, -0.01287)], [], [(1, 5, 7, 3), (6, 7, 5, 4), (3, 7, 6, 2), (2, 6, 4, 0), (0, 4, 5, 1), (20, 21, 12, 13), (14, 30, 22, 23), (8, 9, 16, 17), (18, 19, 29, 11), (13, 8, 17, 20), (27, 28, 29, 19), (23, 18, 11, 14), (31, 25, 22, 30), (51, 10, 26, 48), (12, 21, 25, 31), (16, 9, 28, 27), (12, 52, 32, 13), (30, 14, 11, 29), (41, 29, 28, 40), (43, 31, 30, 42), (40, 28, 31, 43), (42, 30, 29, 41), (32, 52, 53, 35), (13, 32, 35, 8), (8, 35, 53, 9), (54, 37, 38, 55), (28, 38, 37, 31), (31, 37, 54, 52, 12), (9, 53, 55, 38, 28), (42, 46, 47, 43), (41, 45, 46, 42), (40, 44, 45, 41), (43, 47, 44, 40), (50, 15, 10, 51), (49, 45, 44, 48), (51, 47, 46, 50), (48, 44, 47, 51), (50, 46, 45, 49), (49, 24, 15, 50), (48, 26, 24, 49), (26, 10, 15, 24), (34, 53, 52, 33), (36, 54, 55, 39), (33, 52, 54, 36), (39, 55, 53, 34)])
_uv = me_cube_002.uv_layers.new(name='UVMap')
_uv.uv.foreach_set('vector', [0.406, 0.8595, 0.406, 0.8595, 0.4761, 0.8595, 0.4761, 0.8595, 0.4761, 0.3905, 0.4761, 0.8595, 0.406, 0.8595, 0.406, 0.3905, 0.4761, 0.8595, 0.4761, 0.8595, 0.4761, 0.3905, 0.4761, 0.3905, 0.4761, 0.3905, 0.4761, 0.3905, 0.406, 0.3905, 0.406, 0.3905, 0.406, 0.3905, 0.406, 0.3905, 0.406, 0.8595, 0.406, 0.8595, 0.375, 0.5399, 0.3845, 0.5, 0.125, 0.5, 0.125, 0.5399, 0.625, 0.23, 0.6108, 0.25, 0.6108, 0.5, 0.625, 0.5266, 0.125, 0.7101, 0.125, 0.75, 0.3845, 0.75, 0.375, 0.7101, 0.625, 0.7234, 0.6108, 0.75, 0.6108, 1.0, 0.625, 1.0, 0.125, 0.5399, 0.125, 0.7101, 0.375, 0.7101, 0.375, 0.5399, 0.4976, 0.75, 0.5, 1.0, 0.6108, 1.0, 0.6108, 0.75, 0.625, 0.5266, 0.625, 0.7234, 0.875, 0.7101, 0.875, 0.5399, 0.5, 0.25, 0.4976, 0.5, 0.6108, 0.5, 0.6108, 0.25, 0.5132, 0.3607, 0.5132, 0.3607, 0.5132, 0.8893, 0.5132, 0.8893, 0.3892, 0.25, 0.3845, 0.5, 0.4976, 0.5, 0.5, 0.25, 0.3845, 0.75, 0.3892, 1.0, 0.5, 1.0, 0.4976, 0.75, 0.125, 0.5, 0.125, 0.5, 0.125, 0.5399, 0.125, 0.5399, 0.6108, 0.25, 0.875, 0.5399, 0.625, 1.0, 0.6108, 1.0, 0.6036, 0.9396, 0.6108, 1.0, 0.5, 1.0, 0.5072, 0.9396, 0.5072, 0.3104, 0.5, 0.25, 0.6108, 0.25, 0.6036, 0.3104, 0.5072, 0.9396, 0.5, 1.0, 0.5, 0.25, 0.5072, 0.3104, 0.6036, 0.3104, 0.6108, 0.25, 0.6108, 1.0, 0.6036, 0.9396, 0.125, 0.5399, 0.3892, 0.25, 0.125, 0.75, 0.125, 0.7101, 0.125, 0.5399, 0.125, 0.5399, 0.125, 0.7101, 0.125, 0.7101, 0.125, 0.7101, 0.125, 0.7101, 0.125, 0.75, 0.125, 0.75, 0.4928, 0.25, 0.5, 0.25, 0.5, 1.0, 0.4928, 1.0, 0.5, 1.0, 0.5, 1.0, 0.5, 0.25, 0.5, 0.25, 0.5, 0.25, 0.5, 0.25, 0.4928, 0.25, 0.3892, 0.25, 0.3892, 0.25, 0.3892, 1.0, 0.3892, 1.0, 0.4928, 1.0, 0.5, 1.0, 0.5, 1.0, 0.6036, 0.3104, 0.6036, 0.3104, 0.5072, 0.3104, 0.5072, 0.3104, 0.6036, 0.9396, 0.6036, 0.9396, 0.6036, 0.3104, 0.6036, 0.3104, 0.5072, 0.9396, 0.5072, 0.9396, 0.6036, 0.9396, 0.6036, 0.9396, 0.5072, 0.3104, 0.5072, 0.3104, 0.5072, 0.9396, 0.5072, 0.9396, 0.5976, 0.3607, 0.5976, 0.3607, 0.5132, 0.3607, 0.5132, 0.3607, 0.5976, 0.8893, 0.6036, 0.9396, 0.5072, 0.9396, 0.5132, 0.8893, 0.5132, 0.3607, 0.5072, 0.3104, 0.6036, 0.3104, 0.5976, 0.3607, 0.5132, 0.8893, 0.5072, 0.9396, 0.5072, 0.3104, 0.5132, 0.3607, 0.5976, 0.3607, 0.6036, 0.3104, 0.6036, 0.9396, 0.5976, 0.8893, 0.5976, 0.8893, 0.5976, 0.8893, 0.5976, 0.3607, 0.5976, 0.3607, 0.5132, 0.8893, 0.5132, 0.8893, 0.5976, 0.8893, 0.5976, 0.8893, 0.5132, 0.8893, 0.5132, 0.3607, 0.5976, 0.3607, 0.5976, 0.8893, 0.406, 0.8595, 0.3892, 1.0, 0.3892, 0.25, 0.406, 0.3905, 0.4761, 0.3905, 0.4928, 0.25, 0.4928, 1.0, 0.4761, 0.8595, 0.406, 0.3905, 0.3892, 0.25, 0.4928, 0.25, 0.4761, 0.3905, 0.4761, 0.8595, 0.4928, 1.0, 0.3892, 1.0, 0.406, 0.8595])
me_cube_002.update()
me_cube_003 = bpy.data.meshes.new('Cube.003')
me_cube_003.from_pydata([(0.06106, 0.2091, -0.5212), (0.06106, -0.2091, -0.5212), (0.06106, 0.2091, -0.2802), (0.06106, -0.2091, -0.2802), (0.09914, 0.1761, -0.4961), (0.09914, -0.1761, -0.4961), (0.09914, 0.1761, -0.3053), (0.09914, -0.1761, -0.3053), (0.007024, -0.2276, -0.8952), (0.007024, -0.3343, -0.7885), (0.0007181, 0.2356, 0.1399), (0.007024, -0.2276, 0.9776), (0.007024, 0.3343, -0.7885), (0.007024, 0.2276, -0.8952), (0.007024, 0.2276, 0.9776), (0.0007181, 0.2356, 0.7721), (-0.1505, -0.3343, -0.7885), (-0.1505, -0.2276, -0.8952), (-0.1505, -0.2276, 0.9776), (-0.1505, -0.3343, 0.8708), (-0.1505, 0.2276, -0.8952), (-0.1505, 0.3343, -0.7885), (-0.1505, 0.3343, 0.8708), (-0.1505, 0.2276, 0.9776), (0.0007181, -0.2356, 0.7721), (-0.1505, 0.3343, 0.04116), (0.0007181, -0.2356, 0.1399), (-0.1505, -0.3343, 0.04116), (0.007024, -0.3343, 0.04116), (0.007024, -0.3343, 0.8708), (0.007024, 0.3343, 0.8708), (0.007024, 0.3343, 0.04116), (0.007023, 0.2276, -0.8952), (0.06106, 0.2091, -0.5212), (0.06106, -0.2091, -0.5212), (0.007023, -0.2276, -0.8952), (0.06106, 0.2091, -0.2802), (0.007024, 0.3343, 0.04116), (0.007024, -0.3343, 0.04116), (0.06106, -0.2091, -0.2802), (0.007024, -0.2805, 0.09503), (0.007024, -0.2805, 0.817), (0.007024, 0.2805, 0.817), (0.007024, 0.2805, 0.09503), (0.03078, -0.2805, 0.09503), (0.03078, -0.2805, 0.817), (0.03078, 0.2805, 0.817), (0.03078, 0.2805, 0.09503), (0.03078, -0.2356, 0.1399), (0.03078, -0.2356, 0.7721), (0.03078, 0.2356, 0.7721), (0.03078, 0.2356, 0.1399), (0.06106, 0.3343, -0.7885), (0.06106, -0.3343, -0.7885), (0.06106, 0.3343, -0.01287), (0.06106, -0.3343, -0.01287)], [], [(1, 5, 7, 3), (6, 7, 5, 4), (3, 7, 6, 2), (2, 6, 4, 0), (0, 4, 5, 1), (20, 21, 12, 13), (14, 30, 22, 23), (8, 9, 16, 17), (18, 19, 29, 11), (13, 8, 17, 20), (27, 28, 29, 19), (23, 18, 11, 14), (31, 25, 22, 30), (51, 10, 26, 48), (12, 21, 25, 31), (16, 9, 28, 27), (12, 52, 32, 13), (30, 14, 11, 29), (41, 29, 28, 40), (43, 31, 30, 42), (40, 28, 31, 43), (42, 30, 29, 41), (32, 52, 53, 35), (13, 32, 35, 8), (8, 35, 53, 9), (54, 37, 38, 55), (28, 38, 37, 31), (31, 37, 54, 52, 12), (9, 53, 55, 38, 28), (42, 46, 47, 43), (41, 45, 46, 42), (40, 44, 45, 41), (43, 47, 44, 40), (50, 15, 10, 51), (49, 45, 44, 48), (51, 47, 46, 50), (48, 44, 47, 51), (50, 46, 45, 49), (49, 24, 15, 50), (48, 26, 24, 49), (26, 10, 15, 24), (34, 53, 52, 33), (36, 54, 55, 39), (33, 52, 54, 36), (39, 55, 53, 34)])
_uv = me_cube_003.uv_layers.new(name='UVMap')
_uv.uv.foreach_set('vector', [0.406, 0.8595, 0.406, 0.8595, 0.4761, 0.8595, 0.4761, 0.8595, 0.4761, 0.3905, 0.4761, 0.8595, 0.406, 0.8595, 0.406, 0.3905, 0.4761, 0.8595, 0.4761, 0.8595, 0.4761, 0.3905, 0.4761, 0.3905, 0.4761, 0.3905, 0.4761, 0.3905, 0.406, 0.3905, 0.406, 0.3905, 0.406, 0.3905, 0.406, 0.3905, 0.406, 0.8595, 0.406, 0.8595, 0.375, 0.5399, 0.3845, 0.5, 0.125, 0.5, 0.125, 0.5399, 0.625, 0.23, 0.6108, 0.25, 0.6108, 0.5, 0.625, 0.5266, 0.125, 0.7101, 0.125, 0.75, 0.3845, 0.75, 0.375, 0.7101, 0.625, 0.7234, 0.6108, 0.75, 0.6108, 1.0, 0.625, 1.0, 0.125, 0.5399, 0.125, 0.7101, 0.375, 0.7101, 0.375, 0.5399, 0.4976, 0.75, 0.5, 1.0, 0.6108, 1.0, 0.6108, 0.75, 0.625, 0.5266, 0.625, 0.7234, 0.875, 0.7101, 0.875, 0.5399, 0.5, 0.25, 0.4976, 0.5, 0.6108, 0.5, 0.6108, 0.25, 0.5132, 0.3607, 0.5132, 0.3607, 0.5132, 0.8893, 0.5132, 0.8893, 0.3892, 0.25, 0.3845, 0.5, 0.4976, 0.5, 0.5, 0.25, 0.3845, 0.75, 0.3892, 1.0, 0.5, 1.0, 0.4976, 0.75, 0.125, 0.5, 0.125, 0.5, 0.125, 0.5399, 0.125, 0.5399, 0.6108, 0.25, 0.875, 0.5399, 0.625, 1.0, 0.6108, 1.0, 0.6036, 0.9396, 0.6108, 1.0, 0.5, 1.0, 0.5072, 0.9396, 0.5072, 0.3104, 0.5, 0.25, 0.6108, 0.25, 0.6036, 0.3104, 0.5072, 0.9396, 0.5, 1.0, 0.5, 0.25, 0.5072, 0.3104, 0.6036, 0.3104, 0.6108, 0.25, 0.6108, 1.0, 0.6036, 0.9396, 0.125, 0.5399, 0.3892, 0.25, 0.125, 0.75, 0.125, 0.7101, 0.125, 0.5399, 0.125, 0.5399, 0.125, 0.7101, 0.125, 0.7101, 0.125, 0.7101, 0.125, 0.7101, 0.125, 0.75, 0.125, 0.75, 0.4928, 0.25, 0.5, 0.25, 0.5, 1.0, 0.4928, 1.0, 0.5, 1.0, 0.5, 1.0, 0.5, 0.25, 0.5, 0.25, 0.5, 0.25, 0.5, 0.25, 0.4928, 0.25, 0.3892, 0.25, 0.3892, 0.25, 0.3892, 1.0, 0.3892, 1.0, 0.4928, 1.0, 0.5, 1.0, 0.5, 1.0, 0.6036, 0.3104, 0.6036, 0.3104, 0.5072, 0.3104, 0.5072, 0.3104, 0.6036, 0.9396, 0.6036, 0.9396, 0.6036, 0.3104, 0.6036, 0.3104, 0.5072, 0.9396, 0.5072, 0.9396, 0.6036, 0.9396, 0.6036, 0.9396, 0.5072, 0.3104, 0.5072, 0.3104, 0.5072, 0.9396, 0.5072, 0.9396, 0.5976, 0.3607, 0.5976, 0.3607, 0.5132, 0.3607, 0.5132, 0.3607, 0.5976, 0.8893, 0.6036, 0.9396, 0.5072, 0.9396, 0.5132, 0.8893, 0.5132, 0.3607, 0.5072, 0.3104, 0.6036, 0.3104, 0.5976, 0.3607, 0.5132, 0.8893, 0.5072, 0.9396, 0.5072, 0.3104, 0.5132, 0.3607, 0.5976, 0.3607, 0.6036, 0.3104, 0.6036, 0.9396, 0.5976, 0.8893, 0.5976, 0.8893, 0.5976, 0.8893, 0.5976, 0.3607, 0.5976, 0.3607, 0.5132, 0.8893, 0.5132, 0.8893, 0.5976, 0.8893, 0.5976, 0.8893, 0.5132, 0.8893, 0.5132, 0.3607, 0.5976, 0.3607, 0.5976, 0.8893, 0.406, 0.8595, 0.3892, 1.0, 0.3892, 0.25, 0.406, 0.3905, 0.4761, 0.3905, 0.4928, 0.25, 0.4928, 1.0, 0.4761, 0.8595, 0.406, 0.3905, 0.3892, 0.25, 0.4928, 0.25, 0.4761, 0.3905, 0.4761, 0.8595, 0.4928, 1.0, 0.3892, 1.0, 0.406, 0.8595])
me_cube_003.update()

# ---- objects
ob_hall = bpy.data.objects.new('Hall', me_plane_002)
ob_door1 = bpy.data.objects.new('Door1', me_cube_013)
ob_door2 = bpy.data.objects.new('Door2', me_cube_014)
ob_button_001 = bpy.data.objects.new('Button.001', me_cube_022)
ob_ground = bpy.data.objects.new('Ground', me_plane_001)
ob_top = bpy.data.objects.new('Top', me_plane_005)
ob_button_002 = bpy.data.objects.new('Button.002', me_cube_001)
ob_button_003 = bpy.data.objects.new('Button.003', me_cube_002)
ob_button_004 = bpy.data.objects.new('Button.004', me_cube_003)

# ---- transforms, parenting, visibility, modifiers, constraints
ob_hall.location = (1.469, 0.0, 4.768e-07)
ob_hall.rotation_euler = (-0.0, 1.571, 0.0)
ob_door1.location = (-0.01001, 40.89, 3.247)
ob_door1.scale = (0.718, 0.718, 0.718)
ob_door2.location = (8.745, 20.6, 5.495)
ob_door2.rotation_euler = (0.0, -0.0, 1.571)
ob_door2.scale = (2.05, 2.05, 2.05)
ob_button_001.location = (7.781, 19.54, 4.634)
ob_ground.location = (-1.802e-09, -0.6524, 7.862e-07)
ob_ground.rotation_euler = (-0.0, 1.571, 0.0)
ob_top.location = (1.469, 0.0, 4.768e-07)
ob_top.rotation_euler = (-0.0, 1.571, 0.0)
ob_button_002.location = (7.781, -12.75, 4.634)
ob_button_003.location = (-7.781, -12.75, 4.634)
ob_button_004.location = (-7.781, 19.54, 4.634)

# ---- collection membership
col_collection.objects.link(ob_hall)
col_collection.objects.link(ob_door1)
col_collection.objects.link(ob_door2)
col_collection.objects.link(ob_button_001)
col_collection.objects.link(ob_ground)
col_collection.objects.link(ob_top)
col_collection.objects.link(ob_button_002)
col_collection.objects.link(ob_button_003)
col_collection.objects.link(ob_button_004)

# ---- scene / render settings (as saved in the file)
scene.frame_start = 1; scene.frame_end = 250; scene.frame_set(208)
scene.render.engine = 'BLENDER_EEVEE_NEXT'
scene.render.bake_bias = 0.0
scene.render.bake_samples = 0
scene.view_settings.view_transform = 'Standard'
bpy.context.view_layer.update()

# ---- added for rendering (the .blend has no active camera and no usable light): camera, sun
cam_auto = bpy.data.cameras.new('AutoCamera')
cam_auto.lens = 50.0
cam_auto.sensor_width = 36.0
cam_auto.clip_end = 1573.85
ob_auto_camera = bpy.data.objects.new('AutoCamera', cam_auto)
scene.collection.objects.link(ob_auto_camera)
ob_auto_camera.location = (89.6785, -113.925, 77.2122)
ob_auto_camera.rotation_euler = (1.09748, -7.21219e-08, 0.694738)
scene.camera = ob_auto_camera
light_auto_sun = bpy.data.lights.new('AutoSun', 'SUN')
light_auto_sun.energy = 3.0
light_auto_sun.angle = 0.0523599
ob_auto_sun = bpy.data.objects.new('AutoSun', light_auto_sun)
scene.collection.objects.link(ob_auto_sun)
ob_auto_sun.rotation_euler = (0.872665, 0.174533, 0.523599)
bpy.context.view_layer.update()
